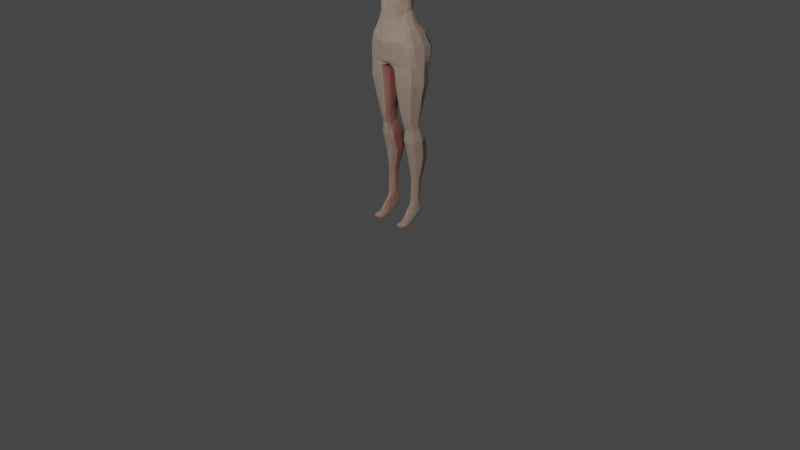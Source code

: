 # Source: Female_Charakter.blend  (saved by Blender 3.1.7; exported with 4.5.12 LTS)
import bpy
from mathutils import Matrix  # noqa: F401  (used for matrix-valued properties, if any)

bpy.ops.wm.read_factory_settings(use_empty=True)
scene = bpy.context.scene
scene.name = 'Scene'

# ---- collections
col_collection = bpy.data.collections.new('Collection'); scene.collection.children.link(col_collection)

# ---- materials (node trees are filled in below, after node groups)
mat_material = bpy.data.materials.new('Material')
mat_material.alpha_threshold = 0.0
mat_material.use_transparent_shadow = False
mat_material.line_color = (0.0, 0.0, 0.0, 1.0)

# ---- material node trees
mat_material.use_nodes = True; mat_material.node_tree.nodes.clear()
_N = mat_material.node_tree.nodes; _L = mat_material.node_tree.links
n0 = _N.new('ShaderNodeOutputMaterial'); n0.name = 'Material Output'; n0.location = (300, 300)
n1 = _N.new('ShaderNodeBsdfPrincipled'); n1.name = 'Principled BSDF'; n1.location = (10, 300)
n1.distribution = 'GGX'
n1.subsurface_method = 'RANDOM_WALK_SKIN'
n1.inputs[2].default_value = 0.6682
n1.inputs[3].default_value = 1.45
n1.inputs[8].default_value = 1.0
n1.inputs[10].default_value = 0.03182
n1.inputs[27].default_value = (0.0, 0.0, 0.0, 1.0)
n1.inputs[28].default_value = 1.0
n2 = _N.new('ShaderNodeAmbientOcclusion'); n2.name = 'Ambient Occlusion'; n2.location = (-902, 56)
n2.samples = 128
n2.inputs[1].default_value = 35.9
n3 = _N.new('ShaderNodeLayerWeight'); n3.name = 'Layer Weight'; n3.location = (-922, 275)
n3.inputs[0].default_value = 0.07
n4 = _N.new('ShaderNodeValToRGB'); n4.name = 'ColorRamp'; n4.location = (-594, 270)
while len(n4.color_ramp.elements) > 1: n4.color_ramp.elements.remove(n4.color_ramp.elements[-1])
n4.color_ramp.elements[0].position = 0.0; n4.color_ramp.elements[0].color = (1.0, 1.0, 1.0, 1.0)
_e = n4.color_ramp.elements.new(0.6409); _e.color = (0.0, 0.0, 0.0, 1.0)
n5 = _N.new('ShaderNodeValToRGB'); n5.name = 'ColorRamp.001'; n5.location = (-639, 11)
while len(n5.color_ramp.elements) > 1: n5.color_ramp.elements.remove(n5.color_ramp.elements[-1])
n5.color_ramp.elements[0].position = 0.5273; n5.color_ramp.elements[0].color = (0.0, 0.0, 0.0, 1.0)
_e = n5.color_ramp.elements.new(1.0); _e.color = (1.0, 1.0, 1.0, 1.0)
n6 = _N.new('ShaderNodeMix'); n6.name = 'Mix.001'; n6.location = (-328, -45)
n6.data_type = 'RGBA'
n6.inputs[6].default_value = (0.2036, 0.03043, 0.02615, 1.0)
n6.inputs[7].default_value = (0.3072, 0.2474, 0.1991, 1.0)
n7 = _N.new('ShaderNodeMix'); n7.name = 'Mix'; n7.location = (-172, 190)
n7.data_type = 'RGBA'
n7.inputs[6].default_value = (0.8023, 0.6416, 0.5125, 1.0)
n8 = _N.new('ShaderNodeMix'); n8.name = 'Mix.002'; n8.location = (-160, 180)
n8.data_type = 'RGBA'
n8.inputs[0].default_value = 0.03182
n8.inputs[7].default_value = (0.8081, 0.2927, 0.2927, 1.0)
_L.new(n1.outputs[0], n0.inputs[0])
_L.new(n4.outputs[0], n7.inputs[0])
_L.new(n6.outputs[2], n7.inputs[7])
_L.new(n2.outputs[0], n5.inputs[0])
_L.new(n3.outputs[1], n4.inputs[0])
_L.new(n5.outputs[0], n6.inputs[0])
_L.new(n7.outputs[2], n8.inputs[6])
_L.new(n8.outputs[2], n1.inputs[0])
n0.is_active_output = True

# ---- world
world_world = bpy.data.worlds.new('World'); scene.world = world_world
world_world.use_nodes = True; world_world.node_tree.nodes.clear()
_N = world_world.node_tree.nodes; _L = world_world.node_tree.links
n0 = _N.new('ShaderNodeOutputWorld'); n0.name = 'World Output'; n0.location = (300, 300)
n1 = _N.new('ShaderNodeBackground'); n1.name = 'Background'; n1.location = (10, 300)
n1.inputs[0].default_value = (0.05088, 0.05088, 0.05088, 1.0)
_L.new(n1.outputs[0], n0.inputs[0])
n0.is_active_output = True
world_world.color = (0.05088, 0.05088, 0.05088)
world_world.use_sun_shadow = False
world_world.sun_shadow_jitter_overblur = 0.0

# ---- cameras
cam_camera = bpy.data.cameras.new('Camera')
cam_camera.clip_end = 100.0
cam_camera.ortho_scale = 7.314

# ---- lights
light_light = bpy.data.lights.new('Light', 'POINT')
light_light.transmission_factor = 0.0
light_light.energy = 1000.0
light_light.shadow_soft_size = 0.1
light_light.shadow_maximum_resolution = 0.006
light_light.use_absolute_resolution = True

# ---- meshes
me_cube = bpy.data.meshes.new('Cube')
me_cube.from_pydata([(-0.1538, 0.1837, 1.116), (-0.239, 0.1042, 0.3296), (-0.1617, 0.01765, 1.15), (-0.2405, -0.08012, 0.3112), (0.0, 0.183, 0.3055), (0.0, -0.01379, 1.098), (0.0, -0.208, 0.2393), (0.0, 0.2182, 1.137), (-0.1627, -0.06012, 0.528), (-0.2227, -0.002766, 0.8225), (-0.2349, 0.003557, 0.8962), (-0.2185, 0.1909, 0.9252), (-0.1964, 0.1398, 0.772), (-0.1592, 0.0212, 0.556), (0.0, 0.2966, 0.9837), (0.0, 0.2255, 0.794), (0.0, 0.1093, 0.5524), (0.0, -0.1536, 0.8945), (0.0, -0.1549, 0.8091), (0.0, -0.1813, 0.4728), (-0.2233, 0.004941, 0.9949), (-0.2189, 0.2205, 1.006), (0.0, 0.2708, 1.061), (0.0, -0.09163, 0.9987), (-0.2364, 0.002387, 0.8702), (-0.2067, 0.1864, 0.8499), (0.0, 0.2792, 0.9133), (0.0, -0.1551, 0.835), (-0.1927, -0.05054, 0.6819), (-0.1937, 0.07003, 0.7164), (0.0, 0.1738, 0.7086), (0.0, -0.1828, 0.6854), (-0.2862, 0.1326, 0.2117), (-0.2774, -0.07903, 0.2273), (0.0, 0.2132, 0.223), (0.0, -0.1792, 0.1155), (-0.3023, 0.1222, 0.1219), (-0.2863, -0.07402, 0.1284), (0.0, 0.2135, 0.1447), (0.0, -0.171, 0.06074), (-0.2986, 0.1144, 0.05941), (-0.2932, -0.06443, 0.04339), (0.0, 0.1522, 0.08319), (0.0, -0.1333, 0.03208), (-0.2977, 0.08598, 0.01088), (-0.2927, -0.05242, 0.004205), (-0.027, 0.1178, 0.04192), (-0.0464, -0.08511, -0.001334), (-0.2274, 0.05387, -0.5832), (-0.2159, 0.002304, -0.6243), (-0.1067, 0.07574, -0.592), (-0.1067, -0.0155, -0.6345), (-0.1943, 0.09056, -1.389), (-0.2032, 0.05156, -1.396), (-0.1208, 0.09465, -1.39), (-0.1197, 0.04232, -1.393), (-0.2851, -0.04805, -0.1488), (-0.2651, -0.03656, -0.2906), (-0.2204, -0.02034, -0.5226), (-0.09917, -0.03832, -0.525), (-0.0534, -0.06114, -0.2945), (-0.04688, -0.07601, -0.1519), (-0.2966, 0.08527, -0.1472), (-0.2766, 0.07143, -0.281), (-0.2566, 0.05976, -0.4283), (-0.09917, 0.08337, -0.4301), (-0.0534, 0.09677, -0.2834), (-0.04688, 0.1123, -0.1487), (-0.2334, 0.0173, -0.7457), (-0.2274, 0.0588, -0.936), (-0.2012, 0.05514, -1.17), (-0.1223, 0.04626, -1.163), (-0.0706, 0.04387, -0.9343), (-0.07506, -0.01056, -0.7507), (-0.2338, 0.1104, -0.7287), (-0.2257, 0.1338, -0.917), (-0.2019, 0.09658, -1.172), (-0.1269, 0.1056, -1.162), (-0.08169, 0.1428, -0.9008), (-0.08362, 0.1194, -0.7264), (-0.2877, 0.06386, 0.9955), (-0.272, 0.03593, 1.122), (-0.2562, 0.1721, 1.119), (-0.2902, 0.1883, 1.011), (-0.4238, 0.07827, 0.9933), (-0.4136, 0.05609, 1.095), (-0.414, 0.1644, 1.097), (-0.4239, 0.1728, 0.994), (-0.6862, 0.08349, 0.9908), (-0.6985, 0.06495, 1.076), (-0.6993, 0.1555, 1.077), (-0.6864, 0.1625, 0.9914), (-0.8703, 0.07716, 0.9811), (-0.8759, 0.05567, 1.08), (-0.8766, 0.1606, 1.082), (-0.8705, 0.1687, 0.9817), (-1.181, 0.09288, 1.004), (-1.185, 0.08423, 1.059), (-1.185, 0.1395, 1.06), (-1.181, 0.144, 1.004), (0.0, -0.03038, 1.261), (-0.08176, 0.0136, 1.293), (-0.07875, 0.07557, 1.289), (0.0, 0.1177, 1.263), (-0.0929, 0.1176, 1.212), (0.0, -0.01237, 1.181), (-0.09726, 0.0316, 1.203), (0.0, 0.1598, 1.194), (-0.093, -0.1063, 1.322), (-0.1183, -0.07903, 1.63), (-0.09776, 0.06849, 1.364), (-0.1153, 0.1459, 1.605), (-0.1091, -0.01218, 1.354), (-0.1436, -0.07687, 1.512), (-0.1294, 0.01332, 1.66), (-0.1252, 0.1258, 1.486), (0.0, 0.1077, 1.342), (0.0, 0.1968, 1.616), (0.0, -0.1525, 1.262), (0.0, -0.1384, 1.68), (-0.1681, 0.01211, 1.524), (0.0, 0.194, 1.467), (0.0, -0.1569, 1.495), (0.0, -0.06017, 1.292), (0.0, 0.03028, 1.724), (-0.1048, 0.0793, 1.37), (-0.1294, -0.02284, 1.366), (0.0, -0.04306, 1.287), (0.0, 0.1042, 1.337), (-0.1108, -0.1336, 1.422), (-0.1183, 0.1033, 1.432), (-0.1467, -0.01037, 1.439), (0.0, 0.1508, 1.401), (0.0, -0.2099, 1.399), (-0.1403, -0.1022, 1.551), (-0.1199, 0.1427, 1.513), (-0.1586, 0.01106, 1.566), (0.0, 0.2031, 1.509), (0.0, -0.1695, 1.544), (-0.2011, 0.04433, 0.4285), (0.0, 0.1157, 0.4155), (0.0, -0.1946, 0.3706), (-0.1977, -0.06526, 0.4147), (-0.06019, -0.03412, 1.308), (-0.1274, 0.1851, 0.3328), (-0.06885, -0.002789, 1.131), (-0.1479, -0.1702, 0.286), (-0.06879, 0.1925, 1.151), (-0.0871, 0.07738, 0.5757), (-0.08846, 0.197, 0.7785), (-0.1215, 0.2732, 0.9558), (-0.09003, -0.1405, 0.4963), (-0.113, -0.1132, 0.7574), (-0.1234, -0.18, 0.8827), (-0.1116, 0.258, 1.056), (-0.1175, -0.06965, 1.014), (-0.1237, -0.1801, 0.8192), (-0.09631, 0.2585, 0.8427), (-0.09598, -0.1432, 0.6748), (-0.09621, 0.1313, 0.7159), (-0.1442, 0.2267, 0.1766), (-0.1664, -0.155, 0.1851), (-0.1558, 0.2117, 0.0933), (-0.1524, -0.1467, 0.1013), (-0.1613, 0.1777, 0.04296), (-0.1618, -0.1359, 0.03293), (-0.1714, 0.1422, 0.003267), (-0.1678, -0.1376, 0.00576), (-0.1611, 0.08638, -0.5897), (-0.1545, -0.03881, -0.63), (-0.1563, 0.1157, -1.391), (-0.1641, 0.02348, -1.395), (-0.1671, 0.139, -0.1501), (-0.1585, 0.1163, -0.2844), (-0.1749, 0.09685, -0.4313), (-0.1629, -0.129, -0.1466), (-0.1543, -0.1086, -0.2888), (-0.1524, -0.07586, -0.5223), (-0.1578, 0.154, -0.7275), (-0.1514, 0.1902, -0.9089), (-0.1649, 0.1326, -1.167), (-0.16, -0.04128, -0.7505), (-0.1536, 0.003487, -0.945), (-0.1671, 0.01945, -1.163), (-0.04657, 0.1442, 1.203), (-0.0518, 0.0007648, 1.192), (-0.1077, -0.1514, 0.3969), (-0.1113, 0.09478, 0.4399), (-0.07911, -0.1891, 0.2598), (-0.0344, 0.2053, 1.144), (-0.0436, 0.09456, 0.567), (-0.04042, 0.2103, 0.7812), (-0.02859, 0.2849, 0.9784), (-0.03884, 0.2644, 1.067), (-0.03964, 0.2699, 0.8908), (-0.04349, 0.1515, 0.7197), (-0.09542, -0.1671, 0.1551), (-0.07782, -0.1589, 0.0782), (-0.07776, -0.1431, 0.02813), (-0.08585, -0.1464, 0.000324), (-0.1295, -0.041, -0.6319), (-0.1419, 0.0253, -1.395), (-0.09127, -0.1308, -0.1511), (-0.09113, -0.109, -0.2935), (-0.1225, -0.07502, -0.5255), (-0.1115, -0.02933, -0.7546), (-0.1077, 0.01544, -0.9457), (-0.1441, 0.0314, -1.165), (-0.02329, 0.152, 1.198), (-0.05744, 0.1052, 0.4307), (-0.06331, 0.192, 0.309), (-0.03443, -0.008288, 1.115), (-0.0436, -0.1609, 0.4845), (-0.0309, -0.1418, 0.7907), (-0.01544, -0.1775, 0.8877), (-0.0447, -0.09005, 1.002), (-0.06103, -0.1869, 0.8431), (-0.04248, -0.1721, 0.6803), (-0.07172, 0.2329, 0.1928), (-0.07953, 0.2178, 0.1089), (-0.07957, 0.1839, 0.06053), (-0.0964, 0.1484, 0.01404), (-0.1296, 0.08988, -0.5909), (-0.1355, 0.1086, -1.394), (-0.09127, 0.1445, -0.1494), (-0.09113, 0.1211, -0.2839), (-0.1297, 0.101, -0.4307), (-0.1116, 0.1575, -0.7269), (-0.1061, 0.1832, -0.9082), (-0.1425, 0.1256, -1.168), (-0.02332, -0.006099, 1.186), (-0.05572, -0.173, 0.379), (-0.2058, 0.1487, 0.3388), (-0.1132, 0.004293, 1.153), (-0.1345, -0.08824, 0.5062), (-0.1963, -0.07123, 0.7775), (-0.187, -0.1411, 0.8822), (-0.1995, -0.04947, 0.9945), (-0.1757, -0.1493, 0.8339), (-0.1702, -0.08514, 0.6772), (-0.2389, 0.1922, 0.1964), (-0.2546, 0.1816, 0.111), (-0.2619, 0.1609, 0.0506), (-0.2615, 0.1243, 0.007562), (-0.1997, 0.08188, -0.5882), (-0.1817, 0.1073, -1.391), (-0.2635, 0.1319, -0.1509), (-0.2427, 0.11, -0.285), (-0.2276, 0.09148, -0.4321), (-0.2139, 0.1495, -0.7283), (-0.2056, 0.1857, -0.9141), (-0.1899, 0.1234, -1.17), (-0.07475, 0.01304, 1.197), (-0.172, -0.1021, 0.4006), (-0.2097, -0.1277, 0.2983), (-0.1131, 0.176, 1.16), (-0.1382, 0.04346, 0.5748), (-0.1674, 0.1604, 0.7724), (-0.184, 0.2263, 0.937), (-0.1833, 0.2428, 1.028), (-0.1686, 0.2169, 0.8405), (-0.1513, 0.0905, 0.7205), (-0.2362, -0.1265, 0.2121), (-0.2492, -0.1213, 0.126), (-0.2605, -0.1094, 0.04212), (-0.2663, -0.1028, 0.002262), (-0.1998, -0.02523, -0.6261), (-0.1894, 0.03379, -1.396), (-0.2636, -0.106, -0.1494), (-0.2429, -0.08728, -0.2913), (-0.1992, -0.05626, -0.5267), (-0.2135, -0.01982, -0.7523), (-0.2054, 0.02384, -0.9513), (-0.1897, 0.03965, -1.167), (-0.07656, 0.1342, 1.209), (-0.1734, 0.06568, 0.4366), (-0.2189, 0.1889, 0.9639), (0.0, 0.2837, 1.025), (0.0, -0.1246, 0.9636), (-0.231, 0.007365, 0.9291), (-0.1157, -0.1282, 0.9685), (-0.1165, 0.2656, 0.9995), (-0.06495, -0.153, 0.9217), (-0.02866, 0.2747, 1.024), (-0.193, 0.2206, 0.9761), (-0.1831, -0.1187, 0.9149), (-0.2681, 0.01883, 0.3164), (-0.1376, 0.08731, 1.17), (-0.3133, 0.02942, 0.1379), (-0.1729, -0.01947, 0.5555), (-0.2285, 0.0563, 0.7973), (-0.2478, 0.1015, 0.91), (-0.2468, 0.1134, 0.959), (-0.2439, 0.0971, 0.873), (-0.2041, -0.0138, 0.7081), (-0.3005, 0.03167, 0.2246), (-0.32, 0.02091, 0.07433), (0.0, -0.003784, 0.02456), (-0.3222, 0.01703, 0.03411), (-0.01417, -0.008458, 0.02884), (-0.2296, 0.02953, -0.6058), (-0.09162, 0.02275, -0.6132), (-0.2048, 0.06806, -1.391), (-0.1126, 0.07053, -1.392), (-0.01575, 0.003114, -0.1502), (-0.02405, 0.002579, -0.2889), (-0.08201, 0.01098, -0.4775), (-0.3187, 0.01486, -0.1501), (-0.2933, 0.01304, -0.288), (-0.2496, 0.01905, -0.4798), (-0.06222, 0.06237, -0.7409), (-0.05976, 0.1029, -0.9219), (-0.1175, 0.08207, -1.163), (-0.2533, 0.06916, -0.7404), (-0.2445, 0.09193, -0.9279), (-0.2092, 0.07453, -1.171), (-0.2563, 0.09951, 1.165), (-0.2838, 0.1181, 0.9753), (-0.4138, 0.1088, 1.127), (-0.4238, 0.1275, 0.9706), (-0.6989, 0.1087, 1.098), (-0.6863, 0.1244, 0.9664), (-0.8763, 0.1063, 1.104), (-0.8704, 0.1244, 0.9532), (-1.186, 0.1079, 1.069), (-1.178, 0.1189, 0.9919), (-0.09321, 0.07068, 1.206), (-0.2173, -0.01553, 0.4259), (-0.1852, -0.01617, -1.625), (-0.2066, -0.07826, -1.598), (-0.2083, -0.048, -1.611), (-0.2506, 0.1027, 0.9458), (-0.2022, 0.009857, 1.071), (-0.1864, 0.2146, 1.075), (0.0, 0.2445, 1.097), (0.0, -0.05208, 1.049), (-0.2791, 0.03439, 1.063), (-0.275, 0.1988, 1.071), (-0.4187, 0.05704, 1.045), (-0.419, 0.1794, 1.047), (-0.6923, 0.06554, 1.028), (-0.6928, 0.1679, 1.03), (-0.8731, 0.05612, 1.025), (-0.8736, 0.1748, 1.027), (-1.183, 0.08071, 1.034), (-1.183, 0.147, 1.026), (-0.09018, 0.2253, 1.097), (-0.0917, -0.03473, 1.075), (-0.03649, -0.04917, 1.059), (-0.04509, 0.2349, 1.103), (-0.1466, 0.2094, 1.089), (-0.1583, -0.02259, 1.074), (-1.375, 0.09257, 1.023), (-0.02705, 0.1034, 1.345), (-0.05255, 0.09863, 1.355), (-0.07789, 0.08879, 1.365), (-0.086, 0.1615, 1.608), (-0.05858, 0.1799, 1.61), (-0.03029, 0.1885, 1.613), (-0.07617, -0.1195, 1.301), (-0.04955, -0.1348, 1.282), (-0.02843, -0.1431, 1.267), (-0.03413, -0.1314, 1.675), (-0.0669, -0.1234, 1.666), (-0.09528, -0.1073, 1.655), (-0.09325, 0.1464, 1.481), (-0.06395, 0.1675, 1.477), (-0.03309, 0.1807, 1.472), (-0.1134, -0.1223, 1.5), (-0.07231, -0.1427, 1.509), (-0.009971, -0.1479, 1.492), (-0.09723, -0.04675, 1.341), (-0.066, -0.05169, 1.318), (-0.0386, -0.05593, 1.302), (-0.0995, 0.01756, 1.686), (-0.07417, 0.0218, 1.704), (-0.03967, 0.02604, 1.72), (-0.02537, 0.0997, 1.337), (-0.04936, 0.09504, 1.346), (-0.07314, 0.08637, 1.356), (-0.02262, -0.1991, 1.406), (-0.05613, -0.1881, 1.416), (-0.08505, -0.1668, 1.417), (-0.0855, 0.1173, 1.423), (-0.05818, 0.1332, 1.416), (-0.03013, 0.1421, 1.408), (-0.03564, -0.1605, 1.544), (-0.06996, -0.1508, 1.544), (-0.1031, -0.1338, 1.544), (-0.08962, 0.1612, 1.512), (-0.06128, 0.1815, 1.511), (-0.03172, 0.1923, 1.51), (-0.02952, -0.02135, 1.272), (-0.05651, -0.01283, 1.282), (-0.03583, -0.03836, 1.295), (-0.06851, -0.000887, 1.287), (-0.09141, -0.0291, 1.33), (-0.1098, 0.02878, 1.363), (-0.1311, 0.1078, 1.643), (-0.1497, 0.07655, 1.504), (0.0, 0.133, 1.691), (-0.1019, 0.02897, 1.356), (-0.1336, 0.05266, 1.435), (-0.1495, 0.08549, 1.542), (-0.03617, 0.1267, 1.692), (-0.0703, 0.1204, 1.68), (-0.1001, 0.1141, 1.665), (-0.07959, 0.04477, 1.29), (-0.1059, -0.073, 1.334), (-0.1288, -0.0528, 1.664), (-0.1583, -0.0452, 1.517), (0.0, -0.1015, 1.277), (0.0, -0.05957, 1.715), (-0.1376, -0.08853, 1.429), (-0.1557, -0.06031, 1.557), (-0.03695, -0.05825, 1.714), (-0.07252, -0.05611, 1.702), (-0.1002, -0.05403, 1.688), (-0.08588, -0.07831, 1.319), (-0.05662, -0.08769, 1.3), (-0.03055, -0.09521, 1.286), (-0.06973, 0.09035, 1.286), (-0.04171, 0.1015, 1.276), (-0.01714, 0.1111, 1.268), (-0.01716, -0.1615, 0.8243), (-0.1159, -0.1465, 0.7729), (-0.05488, -0.1806, 0.8871), (-0.01804, -0.1285, 0.9571), (-0.2055, -0.1018, 0.7962), (-0.2097, -0.07145, 0.9495), (-0.2154, -0.1068, 0.879), (-0.1219, -0.1453, 0.9275), (-0.1681, 0.02816, 0.6485), (0.0, 0.1293, 0.6431), (0.0, -0.1912, 0.5627), (-0.1699, -0.05532, 0.6051), (-0.0912, 0.09404, 0.6508), (-0.09262, -0.1418, 0.5901), (-0.04853, -0.1665, 0.5787), (-0.04308, 0.1129, 0.6475), (-0.1426, 0.05204, 0.6466), (-0.1446, -0.08669, 0.6013), (-0.1807, -0.01619, 0.6298), (-1.357, 0.04002, 1.027), (-1.353, 0.04773, 1.049), (-1.291, 0.1228, 1.056), (-1.339, 0.2032, 1.048), (-1.338, 0.2078, 1.036), (-1.338, 0.2021, 1.022), (-1.308, 0.1083, 1.008), (-1.36, 0.04702, 1.006), (-1.375, 0.09274, 1.045), (-1.371, 0.1422, 1.05), (-1.36, 0.1771, 1.043), (-1.363, 0.1776, 1.026), (-1.363, 0.1769, 1.013), (-1.37, 0.1415, 1.012), (-1.373, 0.09228, 1.013), (-1.371, 0.1421, 1.025), (-1.248, 0.1115, 1.062), (-1.267, 0.1804, 1.056), (-1.262, 0.1841, 1.001), (-1.223, 0.1148, 0.9928), (-1.346, 0.03941, 1.012), (-1.351, 0.03682, 1.029), (-1.261, 0.1887, 1.034), (-1.344, 0.03939, 1.053), (-1.421, 0.04441, 1.036), (-1.422, 0.05192, 1.048), (-1.416, 0.0525, 1.024), (-1.428, 0.08847, 1.023), (-1.43, 0.09188, 1.033), (-1.427, 0.08684, 1.044), (-1.477, 0.04751, 1.036), (-1.478, 0.05379, 1.047), (-1.474, 0.05192, 1.02), (-1.478, 0.08239, 1.018), (-1.479, 0.0856, 1.033), (-1.477, 0.08086, 1.043), (-1.537, 0.05444, 1.035), (-1.527, 0.05717, 1.044), (-1.529, 0.05374, 1.027), (-1.529, 0.07539, 1.026), (-1.537, 0.07608, 1.034), (-1.526, 0.07216, 1.041), (-1.438, 0.09812, 1.028), (-1.438, 0.1066, 1.044), (-1.44, 0.1328, 1.048), (-1.437, 0.1035, 1.024), (-1.439, 0.1321, 1.023), (-1.439, 0.1393, 1.03), (-1.507, 0.1114, 1.028), (-1.506, 0.1185, 1.043), (-1.509, 0.1413, 1.047), (-1.508, 0.1161, 1.019), (-1.507, 0.1416, 1.018), (-1.507, 0.146, 1.03), (-1.548, 0.1261, 1.028), (-1.539, 0.1266, 1.04), (-1.54, 0.1402, 1.04), (-1.539, 0.1236, 1.022), (-1.54, 0.143, 1.021), (-1.549, 0.1408, 1.028), (-1.464, 0.1793, 1.044), (-1.466, 0.1592, 1.049), (-1.465, 0.1791, 1.018), (-1.467, 0.1589, 1.017), (-1.466, 0.1848, 1.029), (-1.467, 0.1536, 1.028), (-1.422, 0.1437, 1.028), (-1.419, 0.1488, 1.021), (-1.414, 0.1718, 1.023), (-1.414, 0.1792, 1.029), (-1.414, 0.1747, 1.046), (-1.421, 0.151, 1.053), (-1.376, 0.219, 1.038), (-1.377, 0.2136, 1.033), (-1.387, 0.1939, 1.027), (-1.377, 0.2133, 1.049), (-1.391, 0.1908, 1.031), (-1.387, 0.1955, 1.045), (-1.407, 0.228, 1.038), (-1.407, 0.2221, 1.029), (-1.413, 0.2063, 1.023), (-1.408, 0.224, 1.047), (-1.416, 0.2029, 1.032), (-1.414, 0.207, 1.043), (-1.441, 0.2354, 1.034), (-1.433, 0.2285, 1.029), (-1.437, 0.2162, 1.023), (-1.435, 0.2295, 1.046), (-1.449, 0.2159, 1.025), (-1.439, 0.2169, 1.043), (-1.273, 0.01674, 1.027), (-1.278, 0.02029, 1.046), (-1.271, 0.02563, 1.006), (-1.346, 0.02831, 1.009), (-1.356, 0.02919, 1.028), (-1.356, 0.02321, 1.04), (-1.348, -0.0193, 1.022), (-1.352, -0.0155, 1.041), (-1.348, -0.009386, 1.001), (-1.377, 0.01273, 1.004), (-1.383, 0.01457, 1.023), (-1.381, 0.00868, 1.035), (-1.418, -0.04165, 1.02), (-1.413, -0.03556, 1.034), (-1.413, -0.03795, 1.01), (-1.409, -0.01341, 1.009), (-1.413, -0.01074, 1.02), (-1.408, -0.01416, 1.033), (-1.511, 0.1656, 1.021), (-1.509, 0.1815, 1.021), (-1.52, 0.1694, 1.028), (-1.508, 0.1673, 1.04), (-1.507, 0.1803, 1.039), (-1.519, 0.1833, 1.028), (-0.2069, 0.1087, -1.488), (-0.2052, 0.06239, -1.483), (-0.1837, 0.155, -1.495), (-0.195, 0.1431, -1.494), (-0.1439, -0.01796, -1.466), (-0.1217, 0.02621, -1.48), (-0.1081, 0.1107, -1.489), (-0.1375, 0.1553, -1.498), (-0.1583, 0.163, -1.497), (-0.1914, 0.01462, -1.479), (-0.1661, -0.01984, -1.465), (-0.1929, 0.0957, -1.539), (-0.1137, 0.1512, -1.488), (-0.1668, -0.04977, -1.505), (-0.1446, -0.04792, -1.505), (-0.2001, -0.02067, -1.621), (-0.1453, -0.1003, -1.584), (-0.121, -0.08396, -1.595), (-0.1096, -0.04627, -1.613), (-0.1339, -0.01594, -1.632), (-0.1597, -0.008668, -1.628), (-0.1928, -0.09338, -1.589), (-0.1675, -0.1022, -1.584), (-0.1824, -0.1545, -1.627), (-0.112, -0.0007481, -1.614), (-0.1966, -0.1655, -1.61), (-0.1977, -0.1601, -1.618), (-0.1844, 0.1174, -1.54), (-0.1921, -0.01938, -1.518), (-0.2059, 0.01229, -1.528), (-0.159, 0.1252, -1.544), (-0.1382, 0.1175, -1.543), (-0.1126, 0.1021, -1.54), (-0.1088, 0.05266, -1.538), (-0.1224, -0.01057, -1.519), (-0.2076, 0.0508, -1.536), (-0.2098, -0.1098, -1.617), (-0.2081, -0.1182, -1.604), (-0.1862, -0.1011, -1.631), (-0.1989, -0.09834, -1.626), (-0.1455, -0.1228, -1.592), (-0.1228, -0.1186, -1.599), (-0.1091, -0.1096, -1.618), (-0.1389, -0.102, -1.633), (-0.1602, -0.09925, -1.635), (-0.194, -0.1215, -1.596), (-0.1681, -0.1234, -1.591), (-0.1153, -0.09391, -1.632), (-0.1949, -0.1465, -1.628), (-0.1562, -0.1684, -1.602), (-0.1416, -0.1657, -1.607), (-0.137, -0.16, -1.619), (-0.152, -0.1551, -1.628), (-0.1657, -0.1533, -1.63), (-0.1875, -0.1676, -1.605), (-0.1708, -0.1688, -1.602), (-0.168, -0.1598, -1.62), (-0.1306, -0.1495, -1.629), (-0.1523, -0.1599, -1.62), (-0.1866, -0.1597, -1.621), (-0.1449, -0.07132, -1.546), (-0.1848, 0.03887, -1.576), (-0.2063, -0.03299, -1.563), (-0.136, 0.03904, -1.581), (-0.1092, 0.003191, -1.575), (-0.1671, -0.07316, -1.546), (-0.1965, 0.02575, -1.574), (-0.1925, -0.05638, -1.554), (-0.1593, 0.04648, -1.58), (-0.1123, 0.03892, -1.571), (-0.1217, -0.04727, -1.557), (-0.2079, 0.0014, -1.573), (-0.1664, -0.03518, -1.485), (-0.194, 0.1299, -1.52), (-0.1918, -0.002376, -1.499), (-0.1586, 0.1545, -1.524), (-0.1131, 0.1371, -1.518), (-0.122, 0.007816, -1.5), (-0.2072, 0.07976, -1.512), (-0.1442, -0.03331, -1.486), (-0.1841, 0.1467, -1.521), (-0.2056, 0.03734, -1.506), (-0.1378, 0.1469, -1.524), (-0.1085, 0.08167, -1.514), (-0.1429, 0.00797, -1.433), (-0.2042, 0.05697, -1.44), (-0.1947, 0.1243, -1.437), (-0.1104, 0.09061, -1.441), (-0.1827, 0.1386, -1.438), (-0.1573, 0.1468, -1.439), (-0.1651, 0.006115, -1.434), (-0.1904, 0.02421, -1.437), (-0.1365, 0.1394, -1.441), (-0.1173, 0.1304, -1.434), (-0.1207, 0.03426, -1.436), (-0.2058, 0.08839, -1.439), (-0.0141, -0.15, 1.485), (-0.1113, -0.1218, 1.495), (-0.08334, -0.1478, 1.482), (-0.03798, -0.1486, 1.484), (-0.03645, -0.1467, 1.491), (-0.004188, -0.1565, 1.49), (0.0, -0.1613, 1.491), (0.0, -0.2168, 1.412), (-0.01542, -0.206, 1.419), (-0.008321, -0.1533, 1.484), (-0.5569, 0.07804, 0.9883), (-0.5571, 0.1715, 0.9889), (-0.5583, 0.1632, 1.091), (-0.5576, 0.05611, 1.089), (-0.558, 0.1081, 1.118), (-0.557, 0.1266, 0.963), (-0.5573, 0.05694, 1.036), (-0.5577, 0.178, 1.038), (-1.026, 0.154, 0.9952), (-1.031, 0.1481, 1.069), (-1.03, 0.07243, 1.067), (-1.026, 0.08672, 0.9947), (-1.031, 0.1076, 1.084), (-1.025, 0.1213, 0.9758), (-1.028, 0.07107, 1.029), (-1.028, 0.1583, 1.027), (-1.351, 0.1895, 1.018), (-1.339, 0.1249, 1.01), (-1.367, 0.06965, 1.01), (-1.35, 0.1902, 1.046), (-1.331, 0.1325, 1.053), (-1.364, 0.07023, 1.047), (-1.422, 0.07049, 1.023), (-1.424, 0.06938, 1.046), (-1.476, 0.06716, 1.019), (-1.477, 0.06733, 1.045), (-1.537, 0.06457, 1.026), (-1.545, 0.06526, 1.035), (-1.535, 0.06466, 1.043), (-1.382, 0.2038, 1.03), (-1.382, 0.2044, 1.047), (-1.41, 0.2142, 1.026), (-1.411, 0.2155, 1.045), (-1.443, 0.225, 1.026), (-1.445, 0.2259, 1.045), (-1.453, 0.2283, 1.03), (-1.404, 0.1367, 1.017), (-1.405, 0.1405, 1.028), (-1.405, 0.1374, 1.049), (-1.406, 0.09979, 1.045), (-1.406, 0.09557, 1.025), (-1.405, 0.09805, 1.019), (-1.396, 0.1466, 1.051), (-1.389, 0.1784, 1.028), (-1.395, 0.1451, 1.016), (-1.387, 0.1759, 1.045), (-1.396, 0.1429, 1.027), (-1.388, 0.1743, 1.018), (-1.439, 0.1761, 1.02), (-1.439, 0.1777, 1.045), (-1.443, 0.1545, 1.019), (-1.444, 0.1493, 1.028), (-1.44, 0.1826, 1.029), (-1.443, 0.1558, 1.051), (-1.469, 0.1038, 1.028), (-1.469, 0.1089, 1.021), (-1.469, 0.1364, 1.02), (-1.468, 0.1117, 1.044), (-1.469, 0.1422, 1.03), (-1.47, 0.1366, 1.048), (-1.217, 0.1097, 1.066), (-1.221, 0.1647, 1.003), (-1.221, 0.1684, 1.03), (-1.225, 0.1611, 1.058), (-1.201, 0.1169, 0.9923), (-1.264, 0.06614, 1.008), (-1.265, 0.06181, 1.056), (-1.309, 0.02697, 1.007), (-1.317, 0.02175, 1.043), (-1.362, 0.001673, 1.002), (-1.366, -0.00341, 1.038), (-1.416, -0.02568, 1.01), (-1.421, -0.02619, 1.02), (-1.415, -0.02486, 1.034), (-0.1117, 0.09265, 1.405), (-0.1023, -0.1206, 1.374), (-0.1385, -0.0163, 1.404), (0.0, 0.1303, 1.366), (0.0, -0.1823, 1.347), (-0.08188, 0.1038, 1.395), (-0.05551, 0.1168, 1.387), (-0.02867, 0.1237, 1.378), (-0.02538, -0.1719, 1.348), (-0.04727, -0.1622, 1.347), (-0.08083, -0.1443, 1.362), (-0.1223, 0.04131, 1.401), (-0.1225, -0.08116, 1.384), (-0.02304, -0.1814, 1.36), (-0.02569, -0.1677, 1.334), (0.0, -0.1782, 1.332), (0.0, -0.1935, 1.358), (-0.04721, -0.1675, 1.349), (-0.04768, -0.1618, 1.345)], [], [(106, 252, 395, 101), (351, 233, 2, 332), (332, 2, 81, 336), (349, 189, 7, 334), (210, 4, 34, 218), (209, 190, 16, 140), (195, 191, 15, 30), (194, 192, 14, 26), (327, 289, 13, 139), (294, 290, 12, 29), (293, 291, 11, 25), (253, 234, 8, 142), (239, 235, 9, 28), (428, 430, 10, 24), (283, 193, 22, 277), (331, 292, 21, 276), (429, 237, 20, 279), (235, 428, 24, 9), (290, 293, 25, 12), (191, 194, 26, 15), (441, 239, 28, 435), (442, 294, 29, 432), (439, 195, 30, 433), (262, 33, 37, 263), (254, 3, 33, 262), (286, 1, 32, 295), (263, 37, 41, 264), (295, 32, 36, 288), (218, 34, 38, 219), (264, 41, 45, 265), (288, 36, 40, 296), (219, 38, 42, 220), (270, 58, 49, 266), (296, 40, 44, 298), (297, 43, 47, 299), (220, 42, 46, 221), (273, 70, 53, 267), (309, 64, 48, 300), (306, 59, 51, 301), (226, 65, 50, 222), (651, 641, 561, 562), (315, 76, 52, 302), (312, 71, 55, 303), (229, 77, 54, 223), (221, 46, 67, 224), (224, 67, 66, 225), (225, 66, 65, 226), (299, 47, 61, 304), (304, 61, 60, 305), (305, 60, 59, 306), (298, 44, 62, 307), (307, 62, 63, 308), (308, 63, 64, 309), (265, 45, 56, 268), (268, 56, 57, 269), (269, 57, 58, 270), (222, 50, 79, 227), (227, 79, 78, 228), (228, 78, 77, 229), (301, 51, 73, 310), (310, 73, 72, 311), (311, 72, 71, 312), (300, 48, 74, 313), (313, 74, 75, 314), (314, 75, 76, 315), (266, 49, 68, 271), (271, 68, 69, 272), (272, 69, 70, 273), (337, 83, 87, 339), (287, 0, 82, 316), (292, 20, 80, 317), (333, 21, 83, 337), (668, 663, 88, 321), (336, 81, 85, 338), (317, 80, 84, 319), (316, 82, 86, 318), (320, 90, 94, 322), (667, 665, 90, 320), (670, 664, 91, 341), (669, 666, 89, 340), (678, 671, 99, 345), (341, 91, 95, 343), (340, 89, 93, 342), (321, 88, 92, 323), (463, 464, 443, 450), (677, 673, 97, 344), (676, 674, 96, 325), (675, 672, 98, 324), (103, 423, 422, 421, 102, 407, 101, 395, 393, 392, 100), (107, 208, 423, 103), (104, 326, 407, 102), (287, 2, 106, 326), (255, 0, 104, 274), (211, 5, 105, 230), (413, 410, 120, 131), (414, 409, 114, 136), (403, 398, 111, 135), (402, 399, 115, 130), (385, 367, 121, 132), (391, 358, 117, 137), (388, 364, 109, 134), (382, 654, 368, 113, 129), (420, 411, 118, 361), (406, 398, 114, 374), (417, 409, 109, 364), (401, 112, 126, 397), (379, 110, 125, 355), (112, 396, 371, 126), (110, 379, 421, 102), (112, 401, 407, 101), (127, 394, 392, 100), (747, 382, 129, 738), (744, 385, 132, 740), (748, 402, 130, 737), (749, 413, 131, 739), (368, 388, 134, 113), (367, 391, 137, 121), (399, 403, 135, 115), (410, 414, 136, 120), (254, 253, 142, 3), (286, 327, 139, 1), (210, 209, 140, 4), (232, 275, 187, 144), (188, 231, 186, 146), (233, 145, 185, 252), (189, 147, 184, 208), (206, 182, 183, 207), (205, 181, 182, 206), (200, 169, 181, 205), (250, 179, 180, 251), (249, 178, 179, 250), (244, 168, 178, 249), (203, 176, 177, 204), (202, 175, 176, 203), (199, 167, 175, 202), (247, 173, 174, 248), (246, 172, 173, 247), (243, 166, 172, 246), (251, 180, 170, 245), (641, 647, 567, 561), (248, 174, 168, 244), (207, 183, 171, 201), (242, 164, 166, 243), (204, 177, 169, 200), (241, 162, 164, 242), (198, 165, 167, 199), (240, 160, 162, 241), (197, 163, 165, 198), (188, 146, 161, 196), (196, 161, 163, 197), (440, 261, 159, 436), (438, 217, 158, 437), (257, 260, 157, 149), (213, 424, 425, 152), (427, 215, 155, 280), (284, 259, 154, 281), (216, 426, 153, 156), (217, 213, 152, 158), (231, 212, 151, 186), (260, 258, 150, 157), (261, 257, 149, 159), (275, 256, 148, 187), (232, 144, 160, 240), (350, 255, 147, 346), (348, 211, 145, 347), (335, 5, 211, 348), (141, 19, 212, 231), (31, 18, 213, 217), (27, 17, 214, 424), (278, 23, 215, 427), (18, 27, 424, 213), (434, 31, 217, 438), (35, 196, 197, 39), (6, 188, 196, 35), (39, 197, 198, 43), (43, 198, 199, 47), (59, 204, 200, 51), (71, 207, 201, 55), (47, 199, 202, 61), (61, 202, 203, 60), (60, 203, 204, 59), (51, 200, 205, 73), (73, 205, 206, 72), (72, 206, 207, 71), (7, 189, 208, 107), (6, 141, 231, 188), (144, 187, 209, 210), (145, 211, 230, 185), (179, 228, 229, 180), (178, 227, 228, 179), (168, 222, 227, 178), (173, 225, 226, 174), (172, 224, 225, 173), (166, 221, 224, 172), (180, 229, 223, 170), (648, 642, 558, 566), (174, 226, 222, 168), (164, 220, 221, 166), (162, 219, 220, 164), (160, 218, 219, 162), (436, 159, 195, 439), (149, 157, 194, 191), (281, 154, 193, 283), (157, 150, 192, 194), (159, 149, 191, 195), (187, 148, 190, 209), (144, 210, 218, 160), (346, 147, 189, 349), (333, 0, 255, 350), (1, 232, 240, 32), (139, 13, 256, 275), (29, 12, 257, 261), (25, 11, 258, 260), (276, 21, 259, 284), (12, 25, 260, 257), (432, 29, 261, 440), (32, 240, 241, 36), (36, 241, 242, 40), (40, 242, 243, 44), (64, 248, 244, 48), (643, 645, 559, 560), (76, 251, 245, 52), (44, 243, 246, 62), (62, 246, 247, 63), (63, 247, 248, 64), (48, 244, 249, 74), (74, 249, 250, 75), (75, 250, 251, 76), (2, 233, 252, 106), (1, 139, 275, 232), (146, 186, 253, 254), (147, 255, 274, 184), (182, 272, 273, 183), (181, 271, 272, 182), (169, 266, 271, 181), (176, 269, 270, 177), (175, 268, 269, 176), (167, 265, 268, 175), (183, 273, 267, 171), (177, 270, 266, 169), (165, 264, 265, 167), (163, 263, 264, 165), (146, 254, 262, 161), (161, 262, 263, 163), (437, 158, 239, 441), (152, 425, 428, 235), (280, 155, 237, 429), (156, 153, 236, 238), (158, 152, 235, 239), (186, 151, 234, 253), (347, 145, 233, 351), (153, 431, 285, 236), (11, 276, 284, 258), (150, 281, 283, 192), (17, 278, 427, 214), (258, 284, 281, 150), (426, 282, 431, 153), (430, 429, 279, 10), (291, 331, 276, 11), (192, 283, 277, 14), (10, 279, 331, 291), (650, 644, 563, 569), (645, 646, 565, 559), (647, 648, 566, 567), (3, 142, 327, 286), (0, 287, 326, 104), (673, 675, 324, 97), (671, 676, 325, 99), (462, 463, 450, 449), (91, 321, 323, 95), (666, 667, 320, 89), (89, 320, 322, 93), (81, 316, 318, 85), (83, 317, 319, 87), (664, 668, 321, 91), (21, 292, 317, 83), (2, 287, 316, 81), (69, 314, 315, 70), (68, 313, 314, 69), (49, 300, 313, 68), (78, 311, 312, 77), (79, 310, 311, 78), (50, 301, 310, 79), (57, 308, 309, 58), (56, 307, 308, 57), (45, 298, 307, 56), (66, 305, 306, 65), (67, 304, 305, 66), (46, 299, 304, 67), (77, 312, 303, 54), (70, 315, 302, 53), (649, 650, 569, 564), (65, 306, 301, 50), (58, 309, 300, 49), (42, 297, 299, 46), (41, 296, 298, 45), (37, 288, 296, 41), (33, 295, 288, 37), (3, 286, 295, 33), (435, 28, 294, 442), (9, 24, 293, 290), (279, 20, 292, 331), (24, 10, 291, 293), (28, 9, 290, 294), (142, 8, 289, 327), (459, 460, 446, 445), (155, 347, 351, 237), (21, 333, 350, 259), (154, 346, 349, 193), (23, 335, 348, 215), (215, 348, 347, 155), (259, 350, 346, 154), (674, 677, 344, 96), (461, 462, 449, 448), (88, 340, 342, 92), (90, 341, 343, 94), (672, 678, 345, 98), (663, 669, 340, 88), (665, 670, 341, 90), (80, 336, 338, 84), (0, 333, 337, 82), (82, 337, 339, 86), (193, 349, 334, 22), (20, 332, 336, 80), (237, 351, 332, 20), (115, 135, 389, 365), (365, 389, 390, 366), (366, 390, 391, 367), (122, 138, 386, 370), (370, 386, 387, 369, 657), (369, 387, 388, 368), (737, 130, 383, 742), (742, 383, 384, 743), (743, 384, 385, 744), (741, 753, 750, 745), (745, 750, 754, 746), (746, 754, 381, 382, 747), (128, 377, 353, 116), (377, 378, 354, 353), (378, 379, 355, 354), (412, 415, 362, 119), (415, 416, 363, 362), (416, 417, 364, 363), (400, 404, 376, 124), (404, 405, 375, 376), (405, 406, 374, 375), (408, 418, 359, 108), (418, 419, 360, 359), (419, 420, 361, 360), (380, 133, 660, 661), (380, 653, 656, 655, 381), (381, 655, 654, 382), (138, 119, 362, 386), (386, 362, 363, 387), (387, 363, 364, 388), (135, 111, 356, 389), (389, 356, 357, 390), (390, 357, 358, 391), (130, 115, 365, 383), (383, 365, 366, 384), (384, 366, 367, 385), (357, 356, 406, 405), (393, 185, 230, 392), (392, 230, 105, 100), (392, 394, 143, 393), (393, 143, 396, 395), (373, 394, 127, 123), (395, 252, 185, 393), (395, 396, 112, 101), (371, 396, 143, 372), (372, 143, 394, 373), (358, 357, 405, 404), (117, 358, 404, 400), (120, 136, 403, 399), (739, 131, 402, 748), (110, 401, 397, 125), (356, 111, 398, 406), (131, 120, 399, 402), (136, 114, 398, 403), (372, 373, 420, 419), (407, 401, 110, 102), (407, 326, 106, 101), (371, 372, 419, 418), (126, 371, 418, 408), (375, 374, 417, 416), (376, 375, 416, 415), (124, 376, 415, 412), (113, 134, 414, 410), (738, 129, 413, 749), (374, 114, 409, 417), (373, 123, 411, 420), (134, 109, 409, 414), (129, 113, 410, 413), (423, 208, 184, 422), (422, 184, 274, 421), (421, 274, 104, 102), (421, 379, 378, 422), (422, 378, 377, 423), (423, 377, 128, 103), (216, 156, 425, 424), (426, 216, 424, 214), (282, 426, 214, 427), (156, 238, 428, 425), (236, 285, 429, 430), (238, 236, 430, 428), (285, 431, 280, 429), (431, 282, 427, 280), (8, 435, 442, 289), (151, 437, 441, 234), (13, 432, 440, 256), (148, 436, 439, 190), (19, 434, 438, 212), (212, 438, 437, 151), (256, 440, 436, 148), (190, 439, 433, 16), (289, 442, 432, 13), (234, 441, 435, 8), (683, 682, 453, 452), (679, 680, 456, 455), (680, 681, 457, 456), (681, 450, 469, 685), (465, 461, 448, 447), (464, 466, 444, 443), (460, 465, 447, 446), (466, 459, 445, 444), (710, 707, 510, 511), (702, 701, 487, 486), (700, 699, 489, 490), (707, 709, 509, 510), (679, 455, 517, 692), (684, 683, 452, 451), (682, 446, 518, 693), (352, 457, 470, 471), (729, 723, 459, 466), (726, 725, 465, 460), (344, 97, 534, 533), (725, 724, 461, 465), (724, 727, 462, 461), (723, 726, 460, 459), (727, 728, 463, 462), (729, 466, 538, 731), (472, 471, 477, 478), (686, 472, 478, 688), (443, 444, 468, 467), (684, 451, 472, 686), (450, 443, 467, 469), (451, 352, 471, 472), (475, 473, 479, 481), (477, 476, 482, 483), (685, 469, 475, 687), (467, 468, 474, 473), (471, 470, 476, 477), (469, 467, 473, 475), (689, 690, 483, 482), (690, 691, 484, 483), (688, 478, 484, 691), (478, 477, 483, 484), (687, 475, 481, 689), (473, 474, 480, 479), (719, 718, 494, 495), (718, 717, 491, 494), (703, 702, 486, 485), (701, 700, 490, 487), (704, 703, 485, 488), (699, 704, 488, 489), (496, 495, 501, 502), (493, 496, 502, 499), (717, 720, 492, 491), (722, 721, 496, 493), (721, 719, 495, 496), (720, 722, 493, 492), (497, 498, 499, 502), (500, 497, 502, 501), (492, 493, 499, 498), (494, 491, 497, 500), (495, 494, 500, 501), (491, 492, 498, 497), (713, 714, 508, 506), (711, 713, 506, 505), (714, 716, 504, 508), (506, 508, 553, 551), (716, 712, 503, 504), (503, 507, 556, 555), (706, 710, 511, 512), (715, 711, 505, 507), (709, 705, 514, 509), (708, 706, 512, 513), (705, 708, 513, 514), (712, 715, 507, 503), (517, 519, 525, 523), (693, 518, 524, 695), (454, 453, 520, 519), (447, 448, 516, 515), (455, 454, 519, 517), (446, 447, 515, 518), (524, 521, 527, 530), (525, 526, 532, 531), (692, 517, 523, 694), (519, 520, 526, 525), (518, 515, 521, 524), (515, 516, 522, 521), (697, 698, 531, 532), (698, 696, 529, 531), (521, 522, 528, 527), (695, 524, 530, 697), (523, 525, 531, 529), (694, 523, 529, 696), (533, 534, 540, 539), (730, 535, 541, 732), (466, 464, 537, 538), (464, 463, 536, 537), (728, 96, 535, 730), (96, 344, 533, 535), (543, 542, 548, 549), (541, 539, 545, 547), (538, 537, 543, 544), (535, 533, 539, 541), (537, 536, 542, 543), (731, 538, 544, 733), (735, 736, 550, 549), (734, 735, 549, 548), (733, 544, 550, 736), (732, 541, 547, 734), (539, 540, 546, 545), (544, 543, 549, 550), (553, 554, 555, 556), (552, 551, 553, 556), (505, 506, 551, 552), (504, 503, 555, 554), (507, 505, 552, 556), (508, 504, 554, 553), (628, 623, 572, 330), (627, 617, 573, 574), (622, 624, 578, 579), (620, 626, 581, 576), (623, 618, 328, 572), (624, 619, 329, 578), (625, 620, 576, 577), (626, 621, 575, 581), (646, 649, 564, 565), (644, 651, 562, 563), (652, 643, 560, 557), (642, 652, 557, 558), (581, 575, 599, 604), (573, 579, 603, 597), (329, 330, 593, 594), (328, 577, 601, 595), (575, 574, 598, 599), (330, 572, 596, 593), (574, 573, 597, 598), (579, 578, 602, 603), (621, 627, 574, 575), (618, 625, 577, 328), (619, 628, 330, 329), (617, 622, 579, 573), (636, 629, 570, 571), (638, 635, 592, 586), (637, 632, 587, 584), (640, 634, 591, 590), (633, 640, 590, 589), (632, 639, 588, 587), (631, 638, 586, 585), (630, 637, 584, 568), (639, 633, 589, 588), (629, 631, 585, 570), (634, 636, 571, 591), (635, 630, 568, 592), (597, 603, 612, 606), (594, 593, 583, 582), (595, 601, 610, 580), (599, 598, 607, 608), (593, 596, 605, 583), (598, 597, 606, 607), (603, 602, 611, 612), (600, 604, 614, 609), (577, 576, 600, 601), (578, 329, 594, 602), (572, 328, 595, 596), (576, 581, 604, 600), (615, 608, 607, 606), (616, 613, 612, 611), (613, 615, 606, 612), (583, 616, 611, 582), (605, 580, 616, 583), (610, 609, 615, 613), (580, 610, 613, 616), (609, 614, 608, 615), (604, 599, 608, 614), (601, 600, 609, 610), (602, 594, 582, 611), (596, 595, 580, 605), (571, 570, 622, 617), (586, 592, 628, 619), (584, 587, 625, 618), (590, 591, 627, 621), (589, 590, 621, 626), (587, 588, 620, 625), (585, 586, 619, 624), (568, 584, 618, 623), (588, 589, 626, 620), (570, 585, 624, 622), (591, 571, 617, 627), (592, 568, 623, 628), (557, 560, 630, 635), (562, 561, 636, 634), (567, 566, 631, 629), (564, 569, 633, 639), (560, 559, 637, 630), (566, 558, 638, 631), (565, 564, 639, 632), (569, 563, 640, 633), (563, 562, 634, 640), (559, 565, 632, 637), (558, 557, 635, 638), (561, 567, 629, 636), (53, 302, 652, 642), (302, 52, 643, 652), (303, 55, 651, 644), (170, 223, 649, 646), (223, 54, 650, 649), (171, 267, 648, 647), (245, 170, 646, 645), (54, 303, 644, 650), (52, 245, 645, 643), (267, 53, 642, 648), (201, 171, 647, 641), (55, 201, 641, 651), (655, 656, 657, 369), (654, 655, 369, 368), (660, 659, 658, 662, 661), (657, 656, 653, 370), (653, 380, 661, 662), (370, 653, 662, 658), (122, 370, 658, 659), (86, 339, 670, 665), (84, 338, 669, 663), (87, 319, 668, 664), (85, 318, 667, 666), (338, 85, 666, 669), (339, 87, 664, 670), (318, 86, 665, 667), (319, 84, 663, 668), (94, 343, 678, 672), (92, 342, 677, 674), (95, 323, 676, 671), (93, 322, 675, 673), (322, 94, 672, 675), (323, 92, 674, 676), (342, 93, 673, 677), (343, 95, 671, 678), (522, 694, 696, 528), (526, 695, 697, 532), (527, 528, 696, 698), (530, 527, 698, 697), (516, 692, 694, 522), (520, 693, 695, 526), (476, 687, 689, 482), (474, 688, 691, 480), (479, 480, 691, 690), (481, 479, 690, 689), (470, 685, 687, 476), (444, 684, 686, 468), (468, 686, 688, 474), (453, 682, 693, 520), (444, 445, 683, 684), (448, 679, 692, 516), (457, 681, 685, 470), (449, 450, 681, 680), (448, 449, 680, 679), (445, 446, 682, 683), (456, 457, 704, 699), (457, 352, 703, 704), (452, 458, 700, 701), (352, 451, 702, 703), (458, 456, 699, 700), (451, 452, 701, 702), (452, 453, 708, 705), (453, 454, 706, 708), (458, 452, 705, 709), (454, 455, 710, 706), (456, 458, 709, 707), (455, 456, 707, 710), (513, 512, 715, 712), (512, 511, 711, 715), (514, 513, 712, 716), (509, 514, 716, 714), (511, 510, 713, 711), (510, 509, 714, 713), (486, 487, 722, 720), (490, 489, 719, 721), (487, 490, 721, 722), (485, 486, 720, 717), (488, 485, 717, 718), (489, 488, 718, 719), (542, 732, 734, 548), (540, 733, 736, 546), (547, 545, 735, 734), (545, 546, 736, 735), (534, 731, 733, 540), (463, 728, 730, 536), (536, 730, 732, 542), (97, 729, 731, 534), (325, 96, 728, 727), (324, 98, 726, 723), (99, 325, 727, 724), (345, 99, 724, 725), (98, 345, 725, 726), (97, 324, 723, 729), (108, 738, 749, 408), (126, 739, 748, 397), (360, 755, 746, 747, 359), (361, 751, 755, 360), (118, 752, 751, 361), (354, 743, 744, 353), (355, 742, 743, 354), (125, 737, 742, 355), (408, 749, 739, 126), (397, 748, 737, 125), (353, 744, 740, 116), (359, 747, 738, 108), (755, 751, 745, 746), (750, 753, 133, 380), (751, 752, 741, 745), (754, 750, 380, 381)])
_uv = me_cube.uv_layers.new(name='UVMap')
_uv.uv.foreach_set('vector', [0.625, 1.0, 0.625, 0.9704, 0.625, 0.9802, 0.625, 1.0, 0.6094, 0.9777, 0.625, 0.9777, 0.625, 1.0, 0.6094, 1.0, 0.6094, 1.0, 0.625, 1.0, 0.625, 1.0, 0.6094, 1.0, 0.6094, 0.3438, 0.625, 0.3438, 0.625, 0.375, 0.6094, 0.375, 0.375, 0.3438, 0.375, 0.375, 0.375, 0.375, 0.375, 0.3438, 0.4062, 0.3438, 0.4375, 0.3438, 0.4375, 0.375, 0.4062, 0.375, 0.4688, 0.3438, 0.5, 0.3438, 0.5, 0.375, 0.4688, 0.375, 0.5312, 0.3438, 0.5625, 0.3438, 0.5625, 0.375, 0.5312, 0.375, 0.4062, 0.125, 0.4375, 0.125, 0.4375, 0.25, 0.4062, 0.25, 0.4688, 0.125, 0.5, 0.125, 0.5, 0.25, 0.4688, 0.25, 0.5312, 0.125, 0.5625, 0.125, 0.5625, 0.25, 0.5312, 0.25, 0.4062, 0.9777, 0.4375, 0.9777, 0.4375, 1.0, 0.4062, 1.0, 0.4688, 0.9777, 0.5, 0.9777, 0.5, 1.0, 0.4688, 1.0, 0.5312, 0.9777, 0.5625, 0.9777, 0.5625, 1.0, 0.5312, 1.0, 0.5781, 0.3438, 0.5938, 0.3438, 0.5938, 0.375, 0.5781, 0.375, 0.5781, 0.125, 0.5938, 0.125, 0.5938, 0.25, 0.5781, 0.25, 0.5781, 0.9777, 0.5938, 0.9777, 0.5938, 1.0, 0.5781, 1.0, 0.5, 0.9777, 0.5312, 0.9777, 0.5312, 1.0, 0.5, 1.0, 0.5, 0.125, 0.5312, 0.125, 0.5312, 0.25, 0.5, 0.25, 0.5, 0.3438, 0.5312, 0.3438, 0.5312, 0.375, 0.5, 0.375, 0.4532, 0.9777, 0.4688, 0.9777, 0.4688, 1.0, 0.4532, 1.0, 0.4532, 0.125, 0.4688, 0.125, 0.4688, 0.25, 0.4532, 0.25, 0.4532, 0.3438, 0.4688, 0.3438, 0.4688, 0.375, 0.4532, 0.375, 0.375, 0.9777, 0.375, 1.0, 0.375, 1.0, 0.375, 0.9777, 0.375, 0.9777, 0.375, 1.0, 0.375, 1.0, 0.375, 0.9777, 0.375, 0.125, 0.375, 0.25, 0.375, 0.25, 0.375, 0.125, 0.375, 0.9777, 0.375, 1.0, 0.375, 1.0, 0.375, 0.9777, 0.375, 0.125, 0.375, 0.25, 0.375, 0.25, 0.375, 0.125, 0.375, 0.3438, 0.375, 0.375, 0.375, 0.375, 0.375, 0.3438, 0.375, 0.9777, 0.375, 1.0, 0.375, 1.0, 0.375, 0.9777, 0.375, 0.125, 0.375, 0.25, 0.375, 0.25, 0.375, 0.125, 0.375, 0.3438, 0.375, 0.375, 0.375, 0.375, 0.375, 0.3438, 0.375, 0.9777, 0.375, 1.0, 0.375, 1.0, 0.375, 0.9777, 0.375, 0.125, 0.375, 0.25, 0.375, 0.25, 0.375, 0.125, 0.0, 0.0, 0.0, 0.0, 0.0, 0.0, 0.0, 0.0, 0.375, 0.3438, 0.375, 0.375, 0.375, 0.375, 0.375, 0.3438, 0.375, 0.9777, 0.375, 1.0, 0.375, 1.0, 0.375, 0.9777, 0.375, 0.125, 0.375, 0.25, 0.375, 0.25, 0.375, 0.125, 0.0, 0.0, 0.0, 0.0, 0.0, 0.0, 0.0, 0.0, 0.375, 0.3438, 0.375, 0.375, 0.375, 0.375, 0.375, 0.3438, 0.375, 0.875, 0.375, 0.9062, 0.375, 0.9062, 0.375, 0.875, 0.375, 0.125, 0.375, 0.25, 0.375, 0.25, 0.375, 0.125, 0.0, 0.0, 0.0, 0.0, 0.0, 0.0, 0.0, 0.0, 0.375, 0.3438, 0.375, 0.375, 0.375, 0.375, 0.375, 0.3438, 0.375, 0.3438, 0.375, 0.375, 0.375, 0.375, 0.375, 0.3438, 0.375, 0.3438, 0.375, 0.375, 0.375, 0.375, 0.375, 0.3438, 0.375, 0.3438, 0.375, 0.375, 0.375, 0.375, 0.375, 0.3438, 0.0, 0.0, 0.0, 0.0, 0.0, 0.0, 0.0, 0.0, 0.0, 0.0, 0.0, 0.0, 0.0, 0.0, 0.0, 0.0, 0.0, 0.0, 0.0, 0.0, 0.0, 0.0, 0.0, 0.0, 0.375, 0.125, 0.375, 0.25, 0.375, 0.25, 0.375, 0.125, 0.375, 0.125, 0.375, 0.25, 0.375, 0.25, 0.375, 0.125, 0.375, 0.125, 0.375, 0.25, 0.375, 0.25, 0.375, 0.125, 0.375, 0.9777, 0.375, 1.0, 0.375, 1.0, 0.375, 0.9777, 0.375, 0.9777, 0.375, 1.0, 0.375, 1.0, 0.375, 0.9777, 0.375, 0.9777, 0.375, 1.0, 0.375, 1.0, 0.375, 0.9777, 0.375, 0.3438, 0.375, 0.375, 0.375, 0.375, 0.375, 0.3438, 0.375, 0.3438, 0.375, 0.375, 0.375, 0.375, 0.375, 0.3438, 0.375, 0.3438, 0.375, 0.375, 0.375, 0.375, 0.375, 0.3438, 0.0, 0.0, 0.0, 0.0, 0.0, 0.0, 0.0, 0.0, 0.0, 0.0, 0.0, 0.0, 0.0, 0.0, 0.0, 0.0, 0.0, 0.0, 0.0, 0.0, 0.0, 0.0, 0.0, 0.0, 0.375, 0.125, 0.375, 0.25, 0.375, 0.25, 0.375, 0.125, 0.375, 0.125, 0.375, 0.25, 0.375, 0.25, 0.375, 0.125, 0.375, 0.125, 0.375, 0.25, 0.375, 0.25, 0.375, 0.125, 0.375, 0.9777, 0.375, 1.0, 0.375, 1.0, 0.375, 0.9777, 0.375, 0.9777, 0.375, 1.0, 0.375, 1.0, 0.375, 0.9777, 0.375, 0.9777, 0.375, 1.0, 0.375, 1.0, 0.375, 0.9777, 0.6094, 0.25, 0.5938, 0.25, 0.5938, 0.25, 0.6094, 0.25, 0.875, 0.625, 0.875, 0.5, 0.875, 0.5, 0.875, 0.625, 0.5938, 0.125, 0.5938, 0.0, 0.5938, 0.0, 0.5938, 0.125, 0.6094, 0.25, 0.5938, 0.25, 0.5938, 0.25, 0.6094, 0.25, 0.5938, 0.125, 0.5938, 0.0, 0.5938, 0.0, 0.5938, 0.125, 0.6094, 1.0, 0.625, 1.0, 0.625, 1.0, 0.6094, 1.0, 0.5938, 0.125, 0.5938, 0.0, 0.5938, 0.0, 0.5938, 0.125, 0.875, 0.625, 0.875, 0.5, 0.875, 0.5, 0.875, 0.625, 0.875, 0.625, 0.875, 0.5, 0.875, 0.5, 0.875, 0.625, 0.875, 0.625, 0.875, 0.5, 0.875, 0.5, 0.875, 0.625, 0.6094, 0.25, 0.5938, 0.25, 0.5938, 0.25, 0.6094, 0.25, 0.6094, 1.0, 0.625, 1.0, 0.625, 1.0, 0.6094, 1.0, 0.6094, 0.25, 0.5938, 0.25, 0.5938, 0.25, 0.6094, 0.25, 0.6094, 0.25, 0.5938, 0.25, 0.5938, 0.25, 0.6094, 0.25, 0.6094, 1.0, 0.625, 1.0, 0.625, 1.0, 0.6094, 1.0, 0.5938, 0.125, 0.5938, 0.0, 0.5938, 0.0, 0.5938, 0.125, 0.5938, 1.0, 0.6094, 1.0, 0.6094, 1.0, 0.5938, 1.0, 0.6094, 1.0, 0.625, 1.0, 0.625, 1.0, 0.6094, 1.0, 0.5938, 0.125, 0.5938, 0.0, 0.5938, 0.0, 0.5938, 0.125, 0.875, 0.625, 0.875, 0.5, 0.875, 0.5, 0.875, 0.625, 0.75, 0.5, 0.7767, 0.5, 0.8149, 0.5, 0.8598, 0.5, 0.875, 0.5, 0.875, 0.6138, 0.875, 0.75, 0.8552, 0.75, 0.8374, 0.75, 0.7949, 0.75, 0.75, 0.75, 0.625, 0.375, 0.625, 0.3438, 0.625, 0.3483, 0.625, 0.375, 0.875, 0.5, 0.875, 0.625, 0.875, 0.6138, 0.875, 0.5, 0.875, 0.625, 0.875, 0.75, 0.875, 0.75, 0.875, 0.625, 0.625, 0.2723, 0.625, 0.25, 0.625, 0.25, 0.625, 0.2723, 0.625, 0.9062, 0.625, 0.875, 0.625, 0.875, 0.625, 0.9062, 0.4375, 0.0625, 0.5, 0.0625, 0.5, 0.125, 0.4375, 0.125, 0.5625, 0.0625, 0.625, 0.0625, 0.625, 0.125, 0.5625, 0.125, 0.5625, 0.1875, 0.625, 0.1875, 0.625, 0.25, 0.5625, 0.25, 0.4375, 0.1875, 0.5, 0.1875, 0.5, 0.25, 0.4375, 0.25, 0.4375, 0.3438, 0.5, 0.3438, 0.5, 0.375, 0.4375, 0.375, 0.5625, 0.3438, 0.625, 0.3438, 0.625, 0.375, 0.5625, 0.375, 0.5625, 0.9688, 0.625, 0.9688, 0.625, 1.0, 0.5625, 1.0, 0.4375, 0.9688, 0.4954, 0.9688, 0.5, 0.9688, 0.5, 1.0, 0.4375, 1.0, 0.2188, 0.6875, 0.25, 0.6875, 0.25, 0.75, 0.2188, 0.75, 0.8438, 0.5625, 0.875, 0.5625, 0.875, 0.625, 0.8438, 0.625, 0.8438, 0.6875, 0.875, 0.6875, 0.875, 0.75, 0.8438, 0.75, 0.1334, 0.5625, 0.1328, 0.6166, 0.125, 0.625, 0.125, 0.5625, 0.1608, 0.5082, 0.1341, 0.5085, 0.125, 0.5, 0.1563, 0.5, 0.1328, 0.6166, 0.157, 0.6168, 0.1563, 0.625, 0.125, 0.625, 0.1341, 0.5085, 0.1608, 0.5082, 0.8598, 0.5, 0.875, 0.5, 0.1328, 0.6166, 0.1334, 0.5625, 0.875, 0.6138, 0.875, 0.75, 0.2422, 0.6177, 0.2134, 0.6174, 0.7148, 0.8301, 0.625, 0.875, 0.4078, 0.9688, 0.4375, 0.9688, 0.4375, 1.0, 0.4078, 1.0, 0.4078, 0.3438, 0.4375, 0.3438, 0.4375, 0.375, 0.4078, 0.375, 0.4078, 0.1875, 0.4375, 0.1875, 0.4375, 0.25, 0.4078, 0.25, 0.4078, 0.0625, 0.4375, 0.0625, 0.4375, 0.125, 0.4078, 0.125, 0.5, 0.9688, 0.5625, 0.9688, 0.5625, 1.0, 0.5, 1.0, 0.5, 0.3438, 0.5625, 0.3438, 0.5625, 0.375, 0.5, 0.375, 0.5, 0.1875, 0.5625, 0.1875, 0.5625, 0.25, 0.5, 0.25, 0.5, 0.0625, 0.5625, 0.0625, 0.5625, 0.125, 0.5, 0.125, 0.375, 0.9777, 0.4062, 0.9777, 0.4062, 1.0, 0.375, 1.0, 0.375, 0.125, 0.4062, 0.125, 0.4062, 0.25, 0.375, 0.25, 0.375, 0.3438, 0.4062, 0.3438, 0.4062, 0.375, 0.375, 0.375, 0.375, 0.2723, 0.4062, 0.2723, 0.4062, 0.3125, 0.375, 0.3125, 0.375, 0.9062, 0.4062, 0.9062, 0.4062, 0.9375, 0.375, 0.9375, 0.625, 0.9777, 0.625, 0.9375, 0.625, 0.9375, 0.625, 0.9777, 0.625, 0.3438, 0.625, 0.3125, 0.625, 0.3125, 0.625, 0.3438, 0.375, 0.9062, 0.375, 0.9375, 0.375, 0.9375, 0.375, 0.9062, 0.375, 0.9062, 0.375, 0.9375, 0.375, 0.9375, 0.375, 0.9062, 0.375, 0.9062, 0.375, 0.9375, 0.375, 0.9375, 0.375, 0.9062, 0.375, 0.2723, 0.375, 0.3125, 0.375, 0.3125, 0.375, 0.2723, 0.375, 0.2723, 0.375, 0.3125, 0.375, 0.3125, 0.375, 0.2723, 0.375, 0.2723, 0.375, 0.3125, 0.375, 0.3125, 0.375, 0.2723, 0.375, 0.9062, 0.375, 0.9375, 0.375, 0.9375, 0.375, 0.9062, 0.375, 0.9062, 0.375, 0.9375, 0.375, 0.9375, 0.375, 0.9062, 0.375, 0.9062, 0.375, 0.9375, 0.375, 0.9375, 0.375, 0.9062, 0.375, 0.2723, 0.375, 0.3125, 0.375, 0.3125, 0.375, 0.2723, 0.375, 0.2723, 0.375, 0.3125, 0.375, 0.3125, 0.375, 0.2723, 0.375, 0.2723, 0.375, 0.3125, 0.375, 0.3125, 0.375, 0.2723, 0.375, 0.2723, 0.375, 0.3125, 0.375, 0.3125, 0.375, 0.2723, 0.375, 0.9062, 0.375, 0.9375, 0.375, 0.9375, 0.375, 0.9062, 0.375, 0.2723, 0.375, 0.3125, 0.375, 0.3125, 0.375, 0.2723, 0.375, 0.9062, 0.375, 0.9375, 0.375, 0.9375, 0.375, 0.9062, 0.375, 0.2723, 0.375, 0.3125, 0.375, 0.3125, 0.375, 0.2723, 0.375, 0.9062, 0.375, 0.9375, 0.375, 0.9375, 0.375, 0.9062, 0.375, 0.2723, 0.375, 0.3125, 0.375, 0.3125, 0.375, 0.2723, 0.375, 0.9062, 0.375, 0.9375, 0.375, 0.9375, 0.375, 0.9062, 0.375, 0.2723, 0.375, 0.3125, 0.375, 0.3125, 0.375, 0.2723, 0.375, 0.9062, 0.375, 0.9375, 0.375, 0.9375, 0.375, 0.9062, 0.375, 0.9062, 0.375, 0.9375, 0.375, 0.9375, 0.375, 0.9062, 0.375, 0.9062, 0.375, 0.9375, 0.375, 0.9375, 0.375, 0.9062, 0.4532, 0.2723, 0.4688, 0.2723, 0.4688, 0.3125, 0.4532, 0.3125, 0.4532, 0.9062, 0.4688, 0.9062, 0.4688, 0.9375, 0.4532, 0.9375, 0.5, 0.2723, 0.5312, 0.2723, 0.5312, 0.3125, 0.5, 0.3125, 0.5, 0.9062, 0.5312, 0.9062, 0.5312, 0.9375, 0.5, 0.9375, 0.5781, 0.9062, 0.5938, 0.9062, 0.5938, 0.9375, 0.5781, 0.9375, 0.5781, 0.2723, 0.5938, 0.2723, 0.5938, 0.3125, 0.5781, 0.3125, 0.5465, 0.9179, 0.5627, 0.9171, 0.5625, 0.9375, 0.5434, 0.938, 0.4688, 0.9062, 0.5, 0.9062, 0.5, 0.9375, 0.4688, 0.9375, 0.4062, 0.9062, 0.4375, 0.9062, 0.4375, 0.9375, 0.4062, 0.9375, 0.5312, 0.2723, 0.5625, 0.2723, 0.5625, 0.3125, 0.5312, 0.3125, 0.4688, 0.2723, 0.5, 0.2723, 0.5, 0.3125, 0.4688, 0.3125, 0.4062, 0.2723, 0.4375, 0.2723, 0.4375, 0.3125, 0.4062, 0.3125, 0.375, 0.2723, 0.375, 0.3125, 0.375, 0.3125, 0.375, 0.2723, 0.6094, 0.2723, 0.625, 0.2723, 0.625, 0.3125, 0.6094, 0.3125, 0.6094, 0.9062, 0.625, 0.9062, 0.625, 0.9375, 0.6094, 0.9375, 0.6094, 0.875, 0.625, 0.875, 0.625, 0.9062, 0.6094, 0.9062, 0.4062, 0.875, 0.4375, 0.875, 0.4375, 0.9062, 0.4062, 0.9062, 0.4688, 0.875, 0.5, 0.875, 0.5, 0.9062, 0.4688, 0.9062, 0.5312, 0.875, 0.5625, 0.875, 0.5625, 0.9062, 0.5312, 0.9062, 0.5781, 0.875, 0.5938, 0.875, 0.5938, 0.9062, 0.5781, 0.9062, 0.5, 0.875, 0.5312, 0.875, 0.5312, 0.9062, 0.5, 0.9062, 0.4532, 0.875, 0.4688, 0.875, 0.4688, 0.9062, 0.4532, 0.9062, 0.375, 0.875, 0.375, 0.9062, 0.375, 0.9062, 0.375, 0.875, 0.375, 0.875, 0.375, 0.9062, 0.375, 0.9062, 0.375, 0.875, 0.375, 0.875, 0.375, 0.9062, 0.375, 0.9062, 0.375, 0.875, 0.375, 0.875, 0.375, 0.9062, 0.375, 0.9062, 0.375, 0.875, 0.375, 0.875, 0.375, 0.9062, 0.375, 0.9062, 0.375, 0.875, 0.375, 0.875, 0.375, 0.9062, 0.375, 0.9062, 0.375, 0.875, 0.375, 0.875, 0.375, 0.9062, 0.375, 0.9062, 0.375, 0.875, 0.375, 0.875, 0.375, 0.9062, 0.375, 0.9062, 0.375, 0.875, 0.375, 0.875, 0.375, 0.9062, 0.375, 0.9062, 0.375, 0.875, 0.375, 0.875, 0.375, 0.9062, 0.375, 0.9062, 0.375, 0.875, 0.375, 0.875, 0.375, 0.9062, 0.375, 0.9062, 0.375, 0.875, 0.375, 0.875, 0.375, 0.9062, 0.375, 0.9062, 0.375, 0.875, 0.625, 0.375, 0.625, 0.3438, 0.625, 0.3438, 0.625, 0.375, 0.375, 0.875, 0.4062, 0.875, 0.4062, 0.9062, 0.375, 0.9062, 0.375, 0.3125, 0.4062, 0.3125, 0.4062, 0.3438, 0.375, 0.3438, 0.625, 0.9375, 0.625, 0.9062, 0.625, 0.9062, 0.625, 0.9375, 0.375, 0.3125, 0.375, 0.3438, 0.375, 0.3438, 0.375, 0.3125, 0.375, 0.3125, 0.375, 0.3438, 0.375, 0.3438, 0.375, 0.3125, 0.375, 0.3125, 0.375, 0.3438, 0.375, 0.3438, 0.375, 0.3125, 0.375, 0.3125, 0.375, 0.3438, 0.375, 0.3438, 0.375, 0.3125, 0.375, 0.3125, 0.375, 0.3438, 0.375, 0.3438, 0.375, 0.3125, 0.375, 0.3125, 0.375, 0.3438, 0.375, 0.3438, 0.375, 0.3125, 0.375, 0.3125, 0.375, 0.3438, 0.375, 0.3438, 0.375, 0.3125, 0.375, 0.9777, 0.375, 1.0, 0.375, 1.0, 0.375, 0.9777, 0.375, 0.3125, 0.375, 0.3438, 0.375, 0.3438, 0.375, 0.3125, 0.375, 0.3125, 0.375, 0.3438, 0.375, 0.3438, 0.375, 0.3125, 0.375, 0.3125, 0.375, 0.3438, 0.375, 0.3438, 0.375, 0.3125, 0.375, 0.3125, 0.375, 0.3438, 0.375, 0.3438, 0.375, 0.3125, 0.4532, 0.3125, 0.4688, 0.3125, 0.4688, 0.3438, 0.4532, 0.3438, 0.5, 0.3125, 0.5312, 0.3125, 0.5312, 0.3438, 0.5, 0.3438, 0.5781, 0.3125, 0.5938, 0.3125, 0.5938, 0.3438, 0.5781, 0.3438, 0.5312, 0.3125, 0.5625, 0.3125, 0.5625, 0.3438, 0.5312, 0.3438, 0.4688, 0.3125, 0.5, 0.3125, 0.5, 0.3438, 0.4688, 0.3438, 0.4062, 0.3125, 0.4375, 0.3125, 0.4375, 0.3438, 0.4062, 0.3438, 0.375, 0.3125, 0.375, 0.3438, 0.375, 0.3438, 0.375, 0.3125, 0.6094, 0.3125, 0.625, 0.3125, 0.625, 0.3438, 0.6094, 0.3438, 0.6094, 0.25, 0.625, 0.25, 0.625, 0.2723, 0.6094, 0.2723, 0.375, 0.25, 0.375, 0.2723, 0.375, 0.2723, 0.375, 0.25, 0.4062, 0.25, 0.4375, 0.25, 0.4375, 0.2723, 0.4062, 0.2723, 0.4688, 0.25, 0.5, 0.25, 0.5, 0.2723, 0.4688, 0.2723, 0.5312, 0.25, 0.5625, 0.25, 0.5625, 0.2723, 0.5312, 0.2723, 0.5781, 0.25, 0.5938, 0.25, 0.5938, 0.2723, 0.5781, 0.2723, 0.5, 0.25, 0.5312, 0.25, 0.5312, 0.2723, 0.5, 0.2723, 0.4532, 0.25, 0.4688, 0.25, 0.4688, 0.2723, 0.4532, 0.2723, 0.375, 0.25, 0.375, 0.2723, 0.375, 0.2723, 0.375, 0.25, 0.375, 0.25, 0.375, 0.2723, 0.375, 0.2723, 0.375, 0.25, 0.375, 0.25, 0.375, 0.2723, 0.375, 0.2723, 0.375, 0.25, 0.375, 0.25, 0.375, 0.2723, 0.375, 0.2723, 0.375, 0.25, 0.375, 0.25, 0.375, 0.2723, 0.375, 0.2723, 0.375, 0.25, 0.375, 0.25, 0.375, 0.2723, 0.375, 0.2723, 0.375, 0.25, 0.375, 0.25, 0.375, 0.2723, 0.375, 0.2723, 0.375, 0.25, 0.375, 0.25, 0.375, 0.2723, 0.375, 0.2723, 0.375, 0.25, 0.375, 0.25, 0.375, 0.2723, 0.375, 0.2723, 0.375, 0.25, 0.375, 0.25, 0.375, 0.2723, 0.375, 0.2723, 0.375, 0.25, 0.375, 0.25, 0.375, 0.2723, 0.375, 0.2723, 0.375, 0.25, 0.375, 0.25, 0.375, 0.2723, 0.375, 0.2723, 0.375, 0.25, 0.625, 1.0, 0.625, 0.9777, 0.625, 0.9777, 0.625, 1.0, 0.375, 0.25, 0.4062, 0.25, 0.4062, 0.2723, 0.375, 0.2723, 0.375, 0.9375, 0.4062, 0.9375, 0.4062, 0.9777, 0.375, 0.9777, 0.625, 0.3125, 0.625, 0.2723, 0.625, 0.2723, 0.625, 0.3125, 0.375, 0.9375, 0.375, 0.9777, 0.375, 0.9777, 0.375, 0.9375, 0.375, 0.9375, 0.375, 0.9777, 0.375, 0.9777, 0.375, 0.9375, 0.375, 0.9375, 0.375, 0.9777, 0.375, 0.9777, 0.375, 0.9375, 0.375, 0.9375, 0.375, 0.9777, 0.375, 0.9777, 0.375, 0.9375, 0.375, 0.9375, 0.375, 0.9777, 0.375, 0.9777, 0.375, 0.9375, 0.375, 0.9375, 0.375, 0.9777, 0.375, 0.9777, 0.375, 0.9375, 0.375, 0.9375, 0.375, 0.9777, 0.375, 0.9777, 0.375, 0.9375, 0.375, 0.9375, 0.375, 0.9777, 0.375, 0.9777, 0.375, 0.9375, 0.375, 0.9375, 0.375, 0.9777, 0.375, 0.9777, 0.375, 0.9375, 0.375, 0.9375, 0.375, 0.9777, 0.375, 0.9777, 0.375, 0.9375, 0.375, 0.9375, 0.375, 0.9777, 0.375, 0.9777, 0.375, 0.9375, 0.375, 0.9375, 0.375, 0.9777, 0.375, 0.9777, 0.375, 0.9375, 0.4532, 0.9375, 0.4688, 0.9375, 0.4688, 0.9777, 0.4532, 0.9777, 0.5, 0.9375, 0.5312, 0.9375, 0.5312, 0.9777, 0.5, 0.9777, 0.5781, 0.9375, 0.5938, 0.9375, 0.5938, 0.9777, 0.5781, 0.9777, 0.5434, 0.938, 0.5625, 0.9375, 0.565, 0.9643, 0.5459, 0.9625, 0.4688, 0.9375, 0.5, 0.9375, 0.5, 0.9777, 0.4688, 0.9777, 0.4062, 0.9375, 0.4375, 0.9375, 0.4375, 0.9777, 0.4062, 0.9777, 0.6094, 0.9375, 0.625, 0.9375, 0.625, 0.9777, 0.6094, 0.9777, 0.5625, 0.9375, 0.5724, 0.938, 0.5716, 0.964, 0.565, 0.9643, 0.5625, 0.25, 0.5781, 0.25, 0.5781, 0.2723, 0.5625, 0.2723, 0.5625, 0.3125, 0.5781, 0.3125, 0.5781, 0.3438, 0.5625, 0.3438, 0.5625, 0.875, 0.5781, 0.875, 0.5781, 0.9062, 0.5625, 0.9062, 0.5625, 0.2723, 0.5781, 0.2723, 0.5781, 0.3125, 0.5625, 0.3125, 0.5627, 0.9171, 0.5717, 0.9186, 0.5724, 0.938, 0.5625, 0.9375, 0.5625, 0.9777, 0.5781, 0.9777, 0.5781, 1.0, 0.5625, 1.0, 0.5625, 0.125, 0.5781, 0.125, 0.5781, 0.25, 0.5625, 0.25, 0.5625, 0.3438, 0.5781, 0.3438, 0.5781, 0.375, 0.5625, 0.375, 0.5625, 0.0, 0.5781, 0.0, 0.5781, 0.125, 0.5625, 0.125, 0.0, 0.0, 0.0, 0.0, 0.0, 0.0, 0.0, 0.0, 0.375, 0.2723, 0.375, 0.3125, 0.375, 0.3125, 0.375, 0.2723, 0.375, 0.9375, 0.375, 0.9777, 0.375, 0.9777, 0.375, 0.9375, 0.375, 0.0, 0.4062, 0.0, 0.4062, 0.125, 0.375, 0.125, 0.875, 0.5, 0.875, 0.625, 0.875, 0.625, 0.875, 0.5, 0.875, 0.75, 0.875, 0.625, 0.875, 0.625, 0.875, 0.75, 0.5938, 0.25, 0.5938, 0.125, 0.5938, 0.125, 0.5938, 0.25, 0.5938, 0.125, 0.5938, 0.0, 0.5938, 0.0, 0.5938, 0.125, 0.5938, 0.25, 0.5938, 0.125, 0.5938, 0.125, 0.5938, 0.25, 0.875, 0.75, 0.875, 0.625, 0.875, 0.625, 0.875, 0.75, 0.875, 0.75, 0.875, 0.625, 0.875, 0.625, 0.875, 0.75, 0.875, 0.75, 0.875, 0.625, 0.875, 0.625, 0.875, 0.75, 0.5938, 0.25, 0.5938, 0.125, 0.5938, 0.125, 0.5938, 0.25, 0.5938, 0.25, 0.5938, 0.125, 0.5938, 0.125, 0.5938, 0.25, 0.5938, 0.25, 0.5938, 0.125, 0.5938, 0.125, 0.5938, 0.25, 0.875, 0.75, 0.875, 0.625, 0.875, 0.625, 0.875, 0.75, 0.375, 0.0, 0.375, 0.125, 0.375, 0.125, 0.375, 0.0, 0.375, 0.0, 0.375, 0.125, 0.375, 0.125, 0.375, 0.0, 0.375, 0.0, 0.375, 0.125, 0.375, 0.125, 0.375, 0.0, 0.0, 0.0, 0.0, 0.0, 0.0, 0.0, 0.0, 0.0, 0.0, 0.0, 0.0, 0.0, 0.0, 0.0, 0.0, 0.0, 0.0, 0.0, 0.0, 0.0, 0.0, 0.0, 0.0, 0.0, 0.375, 0.0, 0.375, 0.125, 0.375, 0.125, 0.375, 0.0, 0.375, 0.0, 0.375, 0.125, 0.375, 0.125, 0.375, 0.0, 0.375, 0.0, 0.375, 0.125, 0.375, 0.125, 0.375, 0.0, 0.0, 0.0, 0.0, 0.0, 0.0, 0.0, 0.0, 0.0, 0.0, 0.0, 0.0, 0.0, 0.0, 0.0, 0.0, 0.0, 0.0, 0.0, 0.0, 0.0, 0.0, 0.0, 0.0, 0.0, 0.0, 0.0, 0.0, 0.0, 0.0, 0.0, 0.0, 0.0, 0.375, 0.0, 0.375, 0.125, 0.375, 0.125, 0.375, 0.0, 0.375, 0.3438, 0.375, 0.375, 0.375, 0.375, 0.375, 0.3438, 0.0, 0.0, 0.0, 0.0, 0.0, 0.0, 0.0, 0.0, 0.375, 0.0, 0.375, 0.125, 0.375, 0.125, 0.375, 0.0, 0.0, 0.0, 0.0, 0.0, 0.0, 0.0, 0.0, 0.0, 0.375, 0.0, 0.375, 0.125, 0.375, 0.125, 0.375, 0.0, 0.375, 0.0, 0.375, 0.125, 0.375, 0.125, 0.375, 0.0, 0.375, 0.0, 0.375, 0.125, 0.375, 0.125, 0.375, 0.0, 0.375, 0.0, 0.375, 0.125, 0.375, 0.125, 0.375, 0.0, 0.4532, 1.06e-05, 0.4688, 0.0, 0.4688, 0.125, 0.4532, 0.125, 0.5, 0.0, 0.5312, 0.0, 0.5312, 0.125, 0.5, 0.125, 0.5781, 0.0, 0.5938, 0.0, 0.5938, 0.125, 0.5781, 0.125, 0.5312, 0.0, 0.5625, 0.0, 0.5625, 0.125, 0.5312, 0.125, 0.4688, 0.0, 0.5, 0.0, 0.5, 0.125, 0.4688, 0.125, 0.4062, 0.0, 0.4375, 0.0, 0.4375, 0.125, 0.4062, 0.125, 0.875, 0.625, 0.875, 0.5, 0.875, 0.5, 0.875, 0.625, 0.5938, 0.9375, 0.6094, 0.9375, 0.6094, 0.9777, 0.5938, 0.9777, 0.5938, 0.25, 0.6094, 0.25, 0.6094, 0.2723, 0.5938, 0.2723, 0.5938, 0.3125, 0.6094, 0.3125, 0.6094, 0.3438, 0.5938, 0.3438, 0.5938, 0.875, 0.6094, 0.875, 0.6094, 0.9062, 0.5938, 0.9062, 0.5938, 0.9062, 0.6094, 0.9062, 0.6094, 0.9375, 0.5938, 0.9375, 0.5938, 0.2723, 0.6094, 0.2723, 0.6094, 0.3125, 0.5938, 0.3125, 0.5938, 1.0, 0.6094, 1.0, 0.6094, 1.0, 0.5938, 1.0, 0.5938, 0.25, 0.5938, 0.125, 0.5938, 0.125, 0.5938, 0.25, 0.5938, 1.0, 0.6094, 1.0, 0.6094, 1.0, 0.5938, 1.0, 0.625, 0.25, 0.6094, 0.25, 0.6094, 0.25, 0.625, 0.25, 0.625, 0.25, 0.6094, 0.25, 0.6094, 0.25, 0.625, 0.25, 0.5938, 1.0, 0.6094, 1.0, 0.6094, 1.0, 0.5938, 1.0, 0.625, 0.25, 0.6094, 0.25, 0.6094, 0.25, 0.625, 0.25, 0.5938, 1.0, 0.6094, 1.0, 0.6094, 1.0, 0.5938, 1.0, 0.625, 0.25, 0.6094, 0.25, 0.6094, 0.25, 0.625, 0.25, 0.625, 0.25, 0.6094, 0.25, 0.6094, 0.25, 0.625, 0.25, 0.5938, 0.3438, 0.6094, 0.3438, 0.6094, 0.375, 0.5938, 0.375, 0.5938, 1.0, 0.6094, 1.0, 0.6094, 1.0, 0.5938, 1.0, 0.5938, 0.9777, 0.6094, 0.9777, 0.6094, 1.0, 0.5938, 1.0, 0.5, 0.25, 0.5625, 0.25, 0.5625, 0.2812, 0.5, 0.2812, 0.5, 0.2812, 0.5625, 0.2812, 0.5625, 0.3125, 0.5, 0.3125, 0.5, 0.3125, 0.5625, 0.3125, 0.5625, 0.3438, 0.5, 0.3438, 0.5, 0.875, 0.5625, 0.875, 0.5625, 0.9063, 0.5, 0.9063, 0.5, 0.9063, 0.5625, 0.9063, 0.5625, 0.9375, 0.5, 0.9375, 0.5, 0.919, 0.5, 0.9375, 0.5625, 0.9375, 0.5625, 0.9688, 0.5, 0.9688, 0.4078, 0.25, 0.4375, 0.25, 0.4375, 0.2812, 0.4078, 0.2812, 0.4078, 0.2812, 0.4375, 0.2812, 0.4375, 0.3125, 0.4078, 0.3125, 0.4078, 0.3125, 0.4375, 0.3125, 0.4375, 0.3438, 0.4078, 0.3438, 0.4078, 0.875, 0.4212, 0.875, 0.4193, 0.9063, 0.4078, 0.9063, 0.4078, 0.9063, 0.4193, 0.9063, 0.4119, 0.9375, 0.4078, 0.9375, 0.4078, 0.9375, 0.4119, 0.9375, 0.4375, 0.9375, 0.4375, 0.9688, 0.4078, 0.9688, 0.241, 0.5073, 0.2143, 0.5076, 0.2188, 0.5, 0.25, 0.5, 0.2143, 0.5076, 0.1875, 0.5079, 0.1875, 0.5, 0.2188, 0.5, 0.1875, 0.5079, 0.1608, 0.5082, 0.1563, 0.5, 0.1875, 0.5, 0.75, 0.6875, 0.7813, 0.6875, 0.7813, 0.75, 0.75, 0.75, 0.7813, 0.6875, 0.8125, 0.6875, 0.8125, 0.75, 0.7813, 0.75, 0.8125, 0.6875, 0.8438, 0.6875, 0.8438, 0.75, 0.8125, 0.75, 0.75, 0.5625, 0.7813, 0.5625, 0.7812, 0.625, 0.75, 0.625, 0.7813, 0.5625, 0.8125, 0.5625, 0.8125, 0.625, 0.7812, 0.625, 0.8125, 0.5625, 0.8438, 0.5625, 0.8438, 0.625, 0.8125, 0.625, 0.125, 0.6875, 0.1563, 0.6875, 0.1563, 0.75, 0.125, 0.75, 0.1563, 0.6875, 0.1875, 0.6875, 0.1875, 0.75, 0.1563, 0.75, 0.1875, 0.6875, 0.2188, 0.6875, 0.2188, 0.75, 0.1875, 0.75, 0.4375, 0.9063, 0.4375, 0.875, 0.4375, 0.875, 0.4375, 0.9063, 0.4375, 0.9063, 0.4978, 0.9063, 0.4926, 0.9169, 0.4826, 0.9375, 0.4375, 0.9375, 0.4375, 0.9375, 0.4826, 0.9375, 0.4954, 0.9688, 0.4375, 0.9688, 0.5625, 0.875, 0.625, 0.875, 0.625, 0.9063, 0.5625, 0.9063, 0.5625, 0.9063, 0.625, 0.9063, 0.625, 0.9375, 0.5625, 0.9375, 0.5625, 0.9375, 0.625, 0.9375, 0.625, 0.9688, 0.5625, 0.9688, 0.5625, 0.25, 0.625, 0.25, 0.625, 0.2812, 0.5625, 0.2812, 0.5625, 0.2812, 0.625, 0.2812, 0.625, 0.3125, 0.5625, 0.3125, 0.5625, 0.3125, 0.625, 0.3125, 0.625, 0.3438, 0.5625, 0.3438, 0.4375, 0.25, 0.5, 0.25, 0.5, 0.2812, 0.4375, 0.2812, 0.4375, 0.2812, 0.5, 0.2812, 0.5, 0.3125, 0.4375, 0.3125, 0.4375, 0.3125, 0.5, 0.3125, 0.5, 0.3438, 0.4375, 0.3438, 0.8125, 0.5, 0.8438, 0.5, 0.8438, 0.5625, 0.8125, 0.5625, 0.625, 0.9624, 0.625, 0.9375, 0.625, 0.9062, 0.625, 0.9199, 0.625, 0.9199, 0.625, 0.9062, 0.625, 0.875, 0.625, 0.875, 0.7148, 0.8301, 0.2134, 0.6174, 0.1875, 0.6171, 0.7998, 0.7876, 0.7998, 0.7876, 0.1875, 0.6171, 0.157, 0.6168, 0.8353, 0.7698, 0.2188, 0.625, 0.2134, 0.6174, 0.2422, 0.6177, 0.25, 0.625, 0.625, 0.9802, 0.625, 0.9704, 0.625, 0.9375, 0.625, 0.9624, 0.8353, 0.7698, 0.157, 0.6168, 0.1328, 0.6166, 0.875, 0.75, 0.1563, 0.625, 0.157, 0.6168, 0.1875, 0.6171, 0.1875, 0.625, 0.1875, 0.625, 0.1875, 0.6171, 0.2134, 0.6174, 0.2188, 0.625, 0.7813, 0.5, 0.8125, 0.5, 0.8125, 0.5625, 0.7813, 0.5625, 0.75, 0.5, 0.7813, 0.5, 0.7813, 0.5625, 0.75, 0.5625, 0.5, 0.125, 0.5625, 0.125, 0.5625, 0.1875, 0.5, 0.1875, 0.4078, 0.125, 0.4375, 0.125, 0.4375, 0.1875, 0.4078, 0.1875, 0.1341, 0.5085, 0.1334, 0.5625, 0.125, 0.5625, 0.125, 0.5, 0.8438, 0.5, 0.875, 0.5, 0.875, 0.5625, 0.8438, 0.5625, 0.4375, 0.125, 0.5, 0.125, 0.5, 0.1875, 0.4375, 0.1875, 0.5625, 0.125, 0.625, 0.125, 0.625, 0.1875, 0.5625, 0.1875, 0.1875, 0.625, 0.2188, 0.625, 0.2188, 0.6875, 0.1875, 0.6875, 0.875, 0.6138, 0.1334, 0.5625, 0.1341, 0.5085, 0.875, 0.5, 0.875, 0.6138, 0.875, 0.625, 0.875, 0.75, 0.875, 0.75, 0.1563, 0.625, 0.1875, 0.625, 0.1875, 0.6875, 0.1563, 0.6875, 0.125, 0.625, 0.1563, 0.625, 0.1563, 0.6875, 0.125, 0.6875, 0.8125, 0.625, 0.8438, 0.625, 0.8438, 0.6875, 0.8125, 0.6875, 0.7812, 0.625, 0.8125, 0.625, 0.8125, 0.6875, 0.7813, 0.6875, 0.75, 0.625, 0.7812, 0.625, 0.7813, 0.6875, 0.75, 0.6875, 0.5, 0.0, 0.5625, 0.0, 0.5625, 0.0625, 0.5, 0.0625, 0.4078, 0.0, 0.4375, 0.0, 0.4375, 0.0625, 0.4078, 0.0625, 0.8438, 0.625, 0.875, 0.625, 0.875, 0.6875, 0.8438, 0.6875, 0.2188, 0.625, 0.25, 0.625, 0.25, 0.6875, 0.2188, 0.6875, 0.5625, 0.0, 0.625, 0.0, 0.625, 0.0625, 0.5625, 0.0625, 0.4375, 0.0, 0.5, 0.0, 0.5, 0.0625, 0.4375, 0.0625, 0.625, 0.3483, 0.625, 0.3438, 0.625, 0.3125, 0.625, 0.3101, 0.625, 0.3101, 0.625, 0.3125, 0.625, 0.2723, 0.625, 0.2652, 0.625, 0.2652, 0.625, 0.2723, 0.625, 0.25, 0.625, 0.25, 0.8598, 0.5, 0.1608, 0.5082, 0.1875, 0.5079, 0.8149, 0.5, 0.8149, 0.5, 0.1875, 0.5079, 0.2143, 0.5076, 0.7767, 0.5, 0.7767, 0.5, 0.2143, 0.5076, 0.241, 0.5073, 0.75, 0.5, 0.5465, 0.9179, 0.5434, 0.938, 0.5312, 0.9375, 0.5312, 0.9062, 0.5627, 0.9171, 0.5465, 0.9179, 0.5312, 0.9062, 0.5625, 0.9062, 0.5717, 0.9186, 0.5627, 0.9171, 0.5625, 0.9062, 0.5781, 0.9062, 0.5434, 0.938, 0.5459, 0.9625, 0.5312, 0.9777, 0.5312, 0.9375, 0.565, 0.9643, 0.5716, 0.964, 0.5781, 0.9777, 0.5625, 0.9777, 0.5459, 0.9625, 0.565, 0.9643, 0.5625, 0.9777, 0.5312, 0.9777, 0.5716, 0.964, 0.5724, 0.938, 0.5781, 0.9375, 0.5781, 0.9777, 0.5724, 0.938, 0.5717, 0.9186, 0.5781, 0.9062, 0.5781, 0.9375, 0.4375, 0.0, 0.4532, 1.06e-05, 0.4532, 0.125, 0.4375, 0.125, 0.4375, 0.9375, 0.4532, 0.9375, 0.4532, 0.9777, 0.4375, 0.9777, 0.4375, 0.25, 0.4532, 0.25, 0.4532, 0.2723, 0.4375, 0.2723, 0.4375, 0.3125, 0.4532, 0.3125, 0.4532, 0.3438, 0.4375, 0.3438, 0.4375, 0.875, 0.4532, 0.875, 0.4532, 0.9062, 0.4375, 0.9062, 0.4375, 0.9062, 0.4532, 0.9062, 0.4532, 0.9375, 0.4375, 0.9375, 0.4375, 0.2723, 0.4532, 0.2723, 0.4532, 0.3125, 0.4375, 0.3125, 0.4375, 0.3438, 0.4532, 0.3438, 0.4532, 0.375, 0.4375, 0.375, 0.4375, 0.125, 0.4532, 0.125, 0.4532, 0.25, 0.4375, 0.25, 0.4375, 0.9777, 0.4532, 0.9777, 0.4532, 1.0, 0.4375, 1.0, 0.875, 0.625, 0.875, 0.5, 0.875, 0.5, 0.875, 0.625, 0.5938, 0.25, 0.5938, 0.125, 0.5938, 0.125, 0.5938, 0.25, 0.5938, 0.125, 0.5938, 0.0, 0.5938, 0.0, 0.5938, 0.125, 0.5938, 0.0, 0.5938, 0.0, 0.5938, 0.0, 0.5938, 0.0, 0.6094, 0.25, 0.5938, 0.25, 0.5938, 0.25, 0.6094, 0.25, 0.6094, 1.0, 0.625, 1.0, 0.625, 1.0, 0.6094, 1.0, 0.625, 0.25, 0.6094, 0.25, 0.6094, 0.25, 0.625, 0.25, 0.875, 0.75, 0.875, 0.625, 0.875, 0.625, 0.875, 0.75, 0.5938, 0.25, 0.5938, 0.125, 0.5938, 0.125, 0.5938, 0.25, 0.875, 0.75, 0.875, 0.625, 0.875, 0.625, 0.875, 0.75, 0.6094, 0.125, 0.5938, 0.125, 0.5938, 0.125, 0.6094, 0.125, 0.5938, 0.125, 0.6094, 0.125, 0.6094, 0.125, 0.5938, 0.125, 0.5938, 0.25, 0.5938, 0.25, 0.5938, 0.25, 0.5938, 0.25, 0.875, 0.75, 0.875, 0.625, 0.875, 0.625, 0.875, 0.75, 0.875, 0.5, 0.875, 0.5, 0.875, 0.5, 0.875, 0.5, 0.6094, 0.0, 0.5938, 0.0, 0.5938, 0.0, 0.6094, 0.0, 0.875, 0.75, 0.875, 0.625, 0.875, 0.625, 0.875, 0.75, 0.625, 0.25, 0.6094, 0.25, 0.6094, 0.25, 0.625, 0.25, 0.6094, 1.0, 0.625, 1.0, 0.625, 1.0, 0.6094, 1.0, 0.6094, 0.25, 0.5938, 0.25, 0.5938, 0.25, 0.6094, 0.25, 0.5938, 0.25, 0.5938, 0.125, 0.5938, 0.125, 0.5938, 0.25, 0.875, 0.625, 0.875, 0.5, 0.875, 0.5, 0.875, 0.625, 0.5938, 0.125, 0.5938, 0.0, 0.5938, 0.0, 0.5938, 0.125, 0.875, 0.75, 0.875, 0.75, 0.875, 0.75, 0.875, 0.75, 0.625, 0.0, 0.6094, 0.0, 0.6094, 0.0, 0.625, 0.0, 0.875, 0.75, 0.875, 0.75, 0.875, 0.75, 0.875, 0.75, 0.6094, 1.0, 0.625, 1.0, 0.625, 1.0, 0.6094, 1.0, 0.875, 0.75, 0.875, 0.75, 0.875, 0.75, 0.875, 0.75, 0.5938, 1.0, 0.6094, 1.0, 0.6094, 1.0, 0.5938, 1.0, 0.625, 0.0, 0.6094, 0.0, 0.6094, 0.0, 0.625, 0.0, 0.5938, 1.0, 0.6094, 1.0, 0.6094, 1.0, 0.5938, 1.0, 0.6094, 0.0, 0.5938, 0.0, 0.5938, 0.0, 0.6094, 0.0, 0.5938, 0.0, 0.5938, 0.0, 0.5938, 0.0, 0.5938, 0.0, 0.6094, 1.0, 0.625, 1.0, 0.625, 1.0, 0.6094, 1.0, 0.6094, 0.0, 0.5938, 0.0, 0.5938, 0.0, 0.6094, 0.0, 0.5938, 1.0, 0.6094, 1.0, 0.6094, 1.0, 0.5938, 1.0, 0.5938, 1.0, 0.6094, 1.0, 0.6094, 1.0, 0.5938, 1.0, 0.6094, 1.0, 0.625, 1.0, 0.625, 1.0, 0.6094, 1.0, 0.875, 0.75, 0.875, 0.75, 0.875, 0.75, 0.875, 0.75, 0.625, 0.0, 0.6094, 0.0, 0.6094, 0.0, 0.625, 0.0, 0.5938, 0.0, 0.5938, 0.0, 0.5938, 0.0, 0.5938, 0.0, 0.6094, 1.0, 0.625, 1.0, 0.625, 1.0, 0.6094, 1.0, 0.5938, 0.125, 0.5938, 0.0, 0.5938, 0.0, 0.5938, 0.125, 0.5938, 0.0, 0.6094, 0.0, 0.6094, 0.0, 0.5938, 0.0, 0.6094, 0.0, 0.625, 0.0, 0.625, 0.0, 0.6094, 0.0, 0.625, 0.125, 0.6094, 0.125, 0.6094, 0.125, 0.625, 0.125, 0.5938, 0.0, 0.6094, 0.0, 0.6094, 0.0, 0.5938, 0.0, 0.5938, 0.125, 0.5938, 0.0, 0.5938, 0.0, 0.5938, 0.125, 0.6094, 0.125, 0.5938, 0.125, 0.5938, 0.125, 0.6094, 0.125, 0.625, 0.125, 0.6094, 0.125, 0.6094, 0.125, 0.625, 0.125, 0.6094, 0.0, 0.625, 0.0, 0.625, 0.0, 0.6094, 0.0, 0.625, 0.125, 0.6094, 0.125, 0.6094, 0.125, 0.625, 0.125, 0.6094, 0.125, 0.5938, 0.125, 0.5938, 0.125, 0.6094, 0.125, 0.875, 0.75, 0.875, 0.625, 0.875, 0.625, 0.875, 0.75, 0.6094, 0.0, 0.625, 0.0, 0.625, 0.125, 0.6094, 0.125, 0.5938, 0.0, 0.6094, 0.0, 0.6094, 0.125, 0.5938, 0.125, 0.875, 0.75, 0.875, 0.625, 0.875, 0.625, 0.875, 0.75, 0.5938, 0.0, 0.6094, 0.0, 0.6094, 0.0, 0.5938, 0.0, 0.5938, 0.125, 0.5938, 0.0, 0.5938, 0.0, 0.5938, 0.125, 0.6094, 0.0, 0.625, 0.0, 0.625, 0.0, 0.6094, 0.0, 0.5938, 0.125, 0.6094, 0.125, 0.6094, 0.125, 0.5938, 0.125, 0.5938, 0.25, 0.5938, 0.125, 0.5938, 0.125, 0.5938, 0.25, 0.6094, 0.125, 0.625, 0.125, 0.625, 0.125, 0.6094, 0.125, 0.5938, 0.125, 0.6094, 0.125, 0.6094, 0.125, 0.5938, 0.125, 0.875, 0.625, 0.875, 0.5, 0.875, 0.5, 0.875, 0.625, 0.625, 0.25, 0.6094, 0.25, 0.6094, 0.25, 0.625, 0.25, 0.6094, 0.25, 0.5938, 0.25, 0.5938, 0.25, 0.6094, 0.25, 0.6094, 0.25, 0.5938, 0.25, 0.5938, 0.25, 0.6094, 0.25, 0.6094, 0.125, 0.625, 0.125, 0.625, 0.125, 0.6094, 0.125, 0.625, 0.25, 0.6094, 0.25, 0.6094, 0.25, 0.625, 0.25, 0.875, 0.625, 0.875, 0.5, 0.875, 0.5, 0.875, 0.625, 0.625, 0.25, 0.6094, 0.25, 0.6094, 0.25, 0.625, 0.25, 0.5938, 0.25, 0.6094, 0.25, 0.6094, 0.25, 0.5938, 0.25, 0.875, 0.5, 0.875, 0.5, 0.875, 0.5, 0.875, 0.5, 0.6094, 0.25, 0.625, 0.25, 0.625, 0.25, 0.6094, 0.25, 0.6094, 0.25, 0.5938, 0.25, 0.5938, 0.25, 0.6094, 0.25, 0.5938, 0.25, 0.6094, 0.25, 0.6094, 0.25, 0.5938, 0.25, 0.625, 0.25, 0.6094, 0.25, 0.6094, 0.25, 0.625, 0.25, 0.625, 0.25, 0.6094, 0.25, 0.6094, 0.25, 0.625, 0.25, 0.6094, 0.25, 0.625, 0.25, 0.625, 0.25, 0.6094, 0.25, 0.5938, 0.25, 0.5938, 0.25, 0.5938, 0.25, 0.5938, 0.25, 0.6094, 0.25, 0.625, 0.25, 0.625, 0.25, 0.6094, 0.25, 0.625, 0.25, 0.6094, 0.25, 0.6094, 0.25, 0.625, 0.25, 0.6094, 0.25, 0.5938, 0.25, 0.5938, 0.25, 0.6094, 0.25, 0.625, 0.25, 0.6094, 0.25, 0.6094, 0.25, 0.625, 0.25, 0.6094, 0.25, 0.5938, 0.25, 0.5938, 0.25, 0.6094, 0.25, 0.6094, 0.25, 0.5938, 0.25, 0.5938, 0.25, 0.6094, 0.25, 0.875, 0.5, 0.875, 0.5, 0.875, 0.5, 0.875, 0.5, 0.5938, 0.25, 0.6094, 0.25, 0.6094, 0.25, 0.5938, 0.25, 0.5938, 0.25, 0.5938, 0.25, 0.5938, 0.25, 0.5938, 0.25, 0.6094, 1.0, 0.625, 1.0, 0.625, 1.0, 0.6094, 1.0, 0.5938, 0.0, 0.5938, 0.0, 0.5938, 0.0, 0.5938, 0.0, 0.625, 1.0, 0.6094, 1.0, 0.6094, 1.0, 0.625, 1.0, 0.6094, 1.0, 0.5938, 1.0, 0.5938, 1.0, 0.6094, 1.0, 0.5938, 0.0, 0.5938, 0.0, 0.5938, 0.0, 0.5938, 0.0, 0.5938, 1.0, 0.6094, 1.0, 0.6094, 1.0, 0.5938, 1.0, 0.6094, 1.0, 0.5938, 1.0, 0.5938, 1.0, 0.6094, 1.0, 0.5938, 1.0, 0.6094, 1.0, 0.6094, 1.0, 0.5938, 1.0, 0.625, 1.0, 0.6094, 1.0, 0.6094, 1.0, 0.625, 1.0, 0.5938, 1.0, 0.6094, 1.0, 0.6094, 1.0, 0.5938, 1.0, 0.6094, 1.0, 0.5938, 1.0, 0.5938, 1.0, 0.6094, 1.0, 0.875, 0.75, 0.875, 0.75, 0.875, 0.75, 0.875, 0.75, 0.6094, 1.0, 0.625, 1.0, 0.625, 1.0, 0.6094, 1.0, 0.5938, 1.0, 0.6094, 1.0, 0.6094, 1.0, 0.5938, 1.0, 0.875, 0.75, 0.875, 0.75, 0.875, 0.75, 0.875, 0.75, 0.5938, 0.0, 0.5938, 0.0, 0.5938, 0.0, 0.5938, 0.0, 0.6094, 1.0, 0.625, 1.0, 0.625, 1.0, 0.6094, 1.0, 0.625, 1.0, 0.6094, 1.0, 0.6094, 1.0, 0.625, 1.0, 0.6094, 0.125, 0.625, 0.125, 0.625, 0.25, 0.6094, 0.25, 0.5938, 0.25, 0.5938, 0.125, 0.6094, 0.125, 0.6094, 0.25, 0.5938, 0.25, 0.5938, 0.125, 0.5938, 0.125, 0.5938, 0.25, 0.875, 0.625, 0.875, 0.5, 0.875, 0.5, 0.875, 0.625, 0.6094, 0.25, 0.5938, 0.25, 0.5938, 0.25, 0.6094, 0.25, 0.6094, 0.125, 0.625, 0.125, 0.625, 0.125, 0.6094, 0.125, 0.375, 0.125, 0.375, 0.25, 0.375, 0.25, 0.375, 0.125, 0.375, 0.875, 0.375, 0.9062, 0.375, 0.9062, 0.375, 0.875, 0.375, 0.9375, 0.375, 0.9777, 0.375, 0.9777, 0.375, 0.9375, 0.375, 0.3438, 0.375, 0.375, 0.375, 0.375, 0.375, 0.3438, 0.375, 0.25, 0.375, 0.2723, 0.375, 0.2723, 0.375, 0.25, 0.375, 0.9777, 0.375, 1.0, 0.375, 1.0, 0.375, 0.9777, 0.375, 0.3125, 0.375, 0.3438, 0.375, 0.3438, 0.375, 0.3125, 0.0, 0.0, 0.0, 0.0, 0.0, 0.0, 0.0, 0.0, 0.375, 0.3125, 0.375, 0.3438, 0.375, 0.3438, 0.375, 0.3125, 0.0, 0.0, 0.0, 0.0, 0.0, 0.0, 0.0, 0.0, 0.375, 0.125, 0.375, 0.25, 0.375, 0.25, 0.375, 0.125, 0.375, 0.0, 0.375, 0.125, 0.375, 0.125, 0.375, 0.0, 0.0, 0.0, 0.0, 0.0, 0.0, 0.0, 0.0, 0.0, 0.375, 0.9062, 0.375, 0.9375, 0.375, 0.9375, 0.375, 0.9062, 0.375, 0.0, 0.375, 0.125, 0.375, 0.125, 0.375, 0.0, 0.375, 0.2723, 0.375, 0.3125, 0.375, 0.3125, 0.375, 0.2723, 0.0, 0.0, 0.0, 0.0, 0.0, 0.0, 0.0, 0.0, 0.375, 0.125, 0.375, 0.25, 0.375, 0.25, 0.375, 0.125, 0.375, 0.875, 0.375, 0.9062, 0.375, 0.9062, 0.375, 0.875, 0.375, 0.9375, 0.375, 0.9777, 0.375, 0.9777, 0.375, 0.9375, 0.0, 0.0, 0.0, 0.0, 0.0, 0.0, 0.0, 0.0, 0.375, 0.2723, 0.375, 0.3125, 0.375, 0.3125, 0.375, 0.2723, 0.375, 0.0, 0.375, 0.125, 0.375, 0.125, 0.375, 0.0, 0.375, 0.9062, 0.375, 0.9375, 0.375, 0.9375, 0.375, 0.9062, 0.375, 0.9062, 0.375, 0.9375, 0.375, 0.9375, 0.375, 0.9062, 0.375, 0.0, 0.375, 0.125, 0.375, 0.125, 0.375, 0.0, 0.375, 0.2723, 0.375, 0.3125, 0.375, 0.3125, 0.375, 0.2723, 0.0, 0.0, 0.0, 0.0, 0.0, 0.0, 0.0, 0.0, 0.0, 0.0, 0.0, 0.0, 0.0, 0.0, 0.0, 0.0, 0.375, 0.3125, 0.375, 0.3438, 0.375, 0.3438, 0.375, 0.3125, 0.375, 0.9777, 0.375, 1.0, 0.375, 1.0, 0.375, 0.9777, 0.375, 0.25, 0.375, 0.2723, 0.375, 0.2723, 0.375, 0.25, 0.375, 0.3438, 0.375, 0.375, 0.375, 0.375, 0.375, 0.3438, 0.375, 0.9375, 0.375, 0.9777, 0.375, 0.9777, 0.375, 0.9375, 0.375, 0.875, 0.375, 0.9062, 0.375, 0.9062, 0.375, 0.875, 0.375, 0.125, 0.375, 0.25, 0.375, 0.25, 0.375, 0.125, 0.375, 0.9062, 0.375, 0.9375, 0.375, 0.9375, 0.375, 0.9062, 0.375, 0.0, 0.375, 0.125, 0.375, 0.125, 0.375, 0.0, 0.375, 0.2723, 0.375, 0.3125, 0.375, 0.3125, 0.375, 0.2723, 0.0, 0.0, 0.0, 0.0, 0.0, 0.0, 0.0, 0.0, 0.375, 0.125, 0.375, 0.25, 0.375, 0.25, 0.375, 0.125, 0.375, 0.875, 0.375, 0.9062, 0.375, 0.9062, 0.375, 0.875, 0.375, 0.9375, 0.375, 0.9777, 0.375, 0.9777, 0.375, 0.9375, 0.375, 0.3438, 0.375, 0.375, 0.375, 0.375, 0.375, 0.3438, 0.375, 0.3125, 0.375, 0.3438, 0.375, 0.3438, 0.375, 0.3125, 0.375, 0.9777, 0.375, 1.0, 0.375, 1.0, 0.375, 0.9777, 0.375, 0.25, 0.375, 0.2723, 0.375, 0.2723, 0.375, 0.25, 0.375, 0.3438, 0.375, 0.375, 0.375, 0.375, 0.375, 0.3438, 0.2188, 0.625, 0.25, 0.625, 0.25, 0.75, 0.2188, 0.75, 0.1473, 0.625, 0.1875, 0.625, 0.1875, 0.75, 0.1473, 0.75, 0.1875, 0.625, 0.2188, 0.625, 0.2188, 0.75, 0.1875, 0.75, 0.125, 0.625, 0.1473, 0.625, 0.1473, 0.75, 0.125, 0.75, 0.125, 0.5, 0.1473, 0.5, 0.1473, 0.625, 0.125, 0.625, 0.1875, 0.5, 0.2188, 0.5, 0.2188, 0.625, 0.1875, 0.625, 0.1473, 0.5, 0.1875, 0.5, 0.1875, 0.625, 0.1473, 0.625, 0.2188, 0.5, 0.25, 0.5, 0.25, 0.625, 0.2188, 0.625, 0.0, 0.0, 0.0, 0.0, 0.0, 0.0, 0.0, 0.0, 0.375, 0.3125, 0.375, 0.3438, 0.375, 0.3438, 0.375, 0.3125, 0.375, 0.9777, 0.375, 1.0, 0.375, 1.0, 0.375, 0.9777, 0.375, 0.25, 0.375, 0.2723, 0.375, 0.2723, 0.375, 0.25, 0.375, 0.9062, 0.375, 0.9375, 0.375, 0.9375, 0.375, 0.9062, 0.375, 0.0, 0.375, 0.125, 0.375, 0.125, 0.375, 0.0, 0.375, 0.2723, 0.375, 0.3125, 0.375, 0.3125, 0.375, 0.2723, 0.0, 0.0, 0.0, 0.0, 0.0, 0.0, 0.0, 0.0, 0.0, 0.0, 0.0, 0.0, 0.0, 0.0, 0.0, 0.0, 0.375, 0.3125, 0.375, 0.3438, 0.375, 0.3438, 0.375, 0.3125, 0.375, 0.9777, 0.375, 1.0, 0.375, 1.0, 0.375, 0.9777, 0.375, 0.25, 0.375, 0.2723, 0.375, 0.2723, 0.375, 0.25, 0.375, 0.3438, 0.375, 0.375, 0.375, 0.375, 0.375, 0.3438, 0.375, 0.9375, 0.375, 0.9777, 0.375, 0.9777, 0.375, 0.9375, 0.375, 0.875, 0.375, 0.9062, 0.375, 0.9062, 0.375, 0.875, 0.375, 0.125, 0.375, 0.25, 0.375, 0.25, 0.375, 0.125, 0.375, 0.125, 0.375, 0.25, 0.375, 0.25, 0.375, 0.125, 0.375, 0.875, 0.375, 0.9062, 0.375, 0.9062, 0.375, 0.875, 0.375, 0.9375, 0.375, 0.9777, 0.375, 0.9777, 0.375, 0.9375, 0.375, 0.3438, 0.375, 0.375, 0.375, 0.375, 0.375, 0.3438, 0.375, 0.25, 0.375, 0.2723, 0.375, 0.2723, 0.375, 0.25, 0.375, 0.9777, 0.375, 1.0, 0.375, 1.0, 0.375, 0.9777, 0.375, 0.3125, 0.375, 0.3438, 0.375, 0.3438, 0.375, 0.3125, 0.0, 0.0, 0.0, 0.0, 0.0, 0.0, 0.0, 0.0, 0.0, 0.0, 0.0, 0.0, 0.0, 0.0, 0.0, 0.0, 0.375, 0.2723, 0.375, 0.3125, 0.375, 0.3125, 0.375, 0.2723, 0.375, 0.0, 0.375, 0.125, 0.375, 0.125, 0.375, 0.0, 0.375, 0.9062, 0.375, 0.9375, 0.375, 0.9375, 0.375, 0.9062, 0.375, 0.0, 0.375, 0.125, 0.375, 0.125, 0.375, 0.0, 0.375, 0.125, 0.375, 0.25, 0.375, 0.25, 0.375, 0.125, 0.0, 0.0, 0.0, 0.0, 0.0, 0.0, 0.0, 0.0, 0.375, 0.3125, 0.375, 0.3438, 0.375, 0.3438, 0.375, 0.3125, 0.375, 0.3438, 0.375, 0.375, 0.375, 0.375, 0.375, 0.3438, 0.375, 0.9375, 0.375, 0.9777, 0.375, 0.9777, 0.375, 0.9375, 0.375, 0.2723, 0.375, 0.3125, 0.375, 0.3125, 0.375, 0.2723, 0.0, 0.0, 0.0, 0.0, 0.0, 0.0, 0.0, 0.0, 0.375, 0.25, 0.375, 0.2723, 0.375, 0.2723, 0.375, 0.25, 0.375, 0.9777, 0.375, 1.0, 0.375, 1.0, 0.375, 0.9777, 0.375, 0.9062, 0.375, 0.9375, 0.375, 0.9375, 0.375, 0.9062, 0.375, 0.875, 0.375, 0.9062, 0.375, 0.9062, 0.375, 0.875, 0.4826, 0.9375, 0.4926, 0.9169, 0.5, 0.919, 0.5, 0.9375, 0.4954, 0.9688, 0.4826, 0.9375, 0.5, 0.9375, 0.5, 0.9688, 0.4375, 0.875, 0.5, 0.875, 0.5, 0.9063, 0.4978, 0.9063, 0.4375, 0.9063, 0.5, 0.919, 0.4926, 0.9169, 0.4978, 0.9063, 0.5, 0.9063, 0.4978, 0.9063, 0.4375, 0.9063, 0.4375, 0.9063, 0.4978, 0.9063, 0.5, 0.9063, 0.4978, 0.9063, 0.4978, 0.9063, 0.5, 0.9063, 0.5, 0.875, 0.5, 0.9063, 0.5, 0.9063, 0.5, 0.875, 0.625, 0.25, 0.6094, 0.25, 0.6094, 0.25, 0.625, 0.25, 0.5938, 1.0, 0.6094, 1.0, 0.6094, 1.0, 0.5938, 1.0, 0.5938, 0.25, 0.5938, 0.125, 0.5938, 0.125, 0.5938, 0.25, 0.875, 0.75, 0.875, 0.625, 0.875, 0.625, 0.875, 0.75, 0.6094, 1.0, 0.625, 1.0, 0.625, 1.0, 0.6094, 1.0, 0.6094, 0.25, 0.5938, 0.25, 0.5938, 0.25, 0.6094, 0.25, 0.875, 0.625, 0.875, 0.5, 0.875, 0.5, 0.875, 0.625, 0.5938, 0.125, 0.5938, 0.0, 0.5938, 0.0, 0.5938, 0.125, 0.625, 0.25, 0.6094, 0.25, 0.6094, 0.25, 0.625, 0.25, 0.5938, 1.0, 0.6094, 1.0, 0.6094, 1.0, 0.5938, 1.0, 0.5938, 0.25, 0.5938, 0.125, 0.5938, 0.125, 0.5938, 0.25, 0.875, 0.75, 0.875, 0.625, 0.875, 0.625, 0.875, 0.75, 0.875, 0.625, 0.875, 0.5, 0.875, 0.5, 0.875, 0.625, 0.5938, 0.125, 0.5938, 0.0, 0.5938, 0.0, 0.5938, 0.125, 0.6094, 1.0, 0.625, 1.0, 0.625, 1.0, 0.6094, 1.0, 0.6094, 0.25, 0.5938, 0.25, 0.5938, 0.25, 0.6094, 0.25, 0.5938, 0.25, 0.5938, 0.25, 0.5938, 0.25, 0.5938, 0.25, 0.875, 0.5, 0.875, 0.5, 0.875, 0.5, 0.875, 0.5, 0.6094, 0.25, 0.5938, 0.25, 0.5938, 0.25, 0.6094, 0.25, 0.625, 0.25, 0.6094, 0.25, 0.6094, 0.25, 0.625, 0.25, 0.5938, 0.25, 0.5938, 0.25, 0.5938, 0.25, 0.5938, 0.25, 0.875, 0.5, 0.875, 0.5, 0.875, 0.5, 0.875, 0.5, 0.5938, 0.0, 0.5938, 0.0, 0.5938, 0.0, 0.5938, 0.0, 0.875, 0.75, 0.875, 0.75, 0.875, 0.75, 0.875, 0.75, 0.6094, 1.0, 0.625, 1.0, 0.625, 1.0, 0.6094, 1.0, 0.5938, 1.0, 0.6094, 1.0, 0.6094, 1.0, 0.5938, 1.0, 0.5938, 0.0, 0.5938, 0.0, 0.5938, 0.0, 0.5938, 0.0, 0.875, 0.75, 0.875, 0.75, 0.875, 0.75, 0.875, 0.75, 0.875, 0.75, 0.875, 0.75, 0.875, 0.75, 0.875, 0.75, 0.875, 0.5, 0.875, 0.5, 0.875, 0.5, 0.875, 0.5, 0.875, 0.75, 0.875, 0.625, 0.875, 0.625, 0.875, 0.75, 0.5938, 0.25, 0.5938, 0.25, 0.5938, 0.25, 0.5938, 0.25, 0.5938, 0.0, 0.5938, 0.0, 0.5938, 0.0, 0.5938, 0.0, 0.5938, 0.125, 0.5938, 0.0, 0.5938, 0.0, 0.5938, 0.125, 0.5938, 0.25, 0.5938, 0.125, 0.5938, 0.125, 0.5938, 0.25, 0.875, 0.625, 0.875, 0.5, 0.875, 0.5, 0.875, 0.625, 0.5938, 0.125, 0.5938, 0.0, 0.5938, 0.0, 0.5938, 0.125, 0.5938, 0.0, 0.6094, 0.0, 0.6094, 0.0, 0.5938, 0.0, 0.625, 0.125, 0.6094, 0.125, 0.6094, 0.125, 0.625, 0.125, 0.6094, 0.0, 0.625, 0.0, 0.625, 0.0, 0.6094, 0.0, 0.6094, 0.125, 0.5938, 0.125, 0.5938, 0.125, 0.6094, 0.125, 0.875, 0.75, 0.875, 0.625, 0.875, 0.625, 0.875, 0.75, 0.875, 0.625, 0.875, 0.5, 0.875, 0.5, 0.875, 0.625, 0.625, 0.25, 0.6094, 0.25, 0.6094, 0.25, 0.625, 0.25, 0.6094, 0.125, 0.625, 0.125, 0.625, 0.125, 0.6094, 0.125, 0.6094, 0.25, 0.5938, 0.25, 0.5938, 0.25, 0.6094, 0.25, 0.5938, 0.125, 0.6094, 0.125, 0.6094, 0.125, 0.5938, 0.125, 0.5938, 0.25, 0.5938, 0.125, 0.5938, 0.125, 0.5938, 0.25, 0.625, 0.25, 0.6094, 0.25, 0.6094, 0.25, 0.625, 0.25, 0.6094, 0.25, 0.5938, 0.25, 0.5938, 0.25, 0.6094, 0.25, 0.875, 0.625, 0.875, 0.5, 0.875, 0.5, 0.875, 0.625, 0.6094, 0.125, 0.625, 0.125, 0.625, 0.125, 0.6094, 0.125, 0.5938, 0.25, 0.5938, 0.125, 0.5938, 0.125, 0.5938, 0.25, 0.5938, 0.125, 0.6094, 0.125, 0.6094, 0.125, 0.5938, 0.125, 0.875, 0.75, 0.875, 0.625, 0.875, 0.625, 0.875, 0.75, 0.6094, 0.125, 0.5938, 0.125, 0.5938, 0.125, 0.6094, 0.125, 0.625, 0.125, 0.6094, 0.125, 0.6094, 0.125, 0.625, 0.125, 0.6094, 0.0, 0.625, 0.0, 0.625, 0.0, 0.6094, 0.0, 0.5938, 0.0, 0.6094, 0.0, 0.6094, 0.0, 0.5938, 0.0, 0.5938, 0.125, 0.5938, 0.0, 0.5938, 0.0, 0.5938, 0.125, 0.5938, 0.0, 0.5938, 0.0, 0.5938, 0.0, 0.5938, 0.0, 0.875, 0.75, 0.875, 0.75, 0.875, 0.75, 0.875, 0.75, 0.5938, 1.0, 0.6094, 1.0, 0.6094, 1.0, 0.5938, 1.0, 0.6094, 1.0, 0.625, 1.0, 0.625, 1.0, 0.6094, 1.0, 0.875, 0.75, 0.875, 0.75, 0.875, 0.75, 0.875, 0.75, 0.5938, 0.0, 0.5938, 0.0, 0.5938, 0.0, 0.5938, 0.0, 0.5938, 0.0, 0.5938, 0.0, 0.5938, 0.0, 0.5938, 0.0, 0.875, 0.75, 0.875, 0.75, 0.875, 0.75, 0.875, 0.75, 0.5938, 0.125, 0.5938, 0.0, 0.5938, 0.0, 0.5938, 0.125, 0.875, 0.625, 0.875, 0.5, 0.875, 0.5, 0.875, 0.625, 0.5938, 0.25, 0.5938, 0.125, 0.5938, 0.125, 0.5938, 0.25, 0.6094, 0.25, 0.5938, 0.25, 0.5938, 0.25, 0.6094, 0.25, 0.625, 0.25, 0.6094, 0.25, 0.6094, 0.25, 0.625, 0.25, 0.875, 0.75, 0.875, 0.625, 0.875, 0.625, 0.875, 0.75, 0.375, 0.0, 0.4078, 0.0, 0.4078, 0.0625, 0.375, 0.0625, 0.375, 0.125, 0.4078, 0.125, 0.4078, 0.1875, 0.375, 0.1875, 0.375, 0.9375, 0.4035, 0.9375, 0.4078, 0.9375, 0.4078, 0.9688, 0.375, 0.9688, 0.375, 0.9063, 0.396, 0.9063, 0.4035, 0.9375, 0.375, 0.9375, 0.375, 0.875, 0.3965, 0.875, 0.396, 0.9063, 0.375, 0.9063, 0.375, 0.3125, 0.4078, 0.3125, 0.4078, 0.3438, 0.375, 0.3438, 0.375, 0.2812, 0.4078, 0.2812, 0.4078, 0.3125, 0.375, 0.3125, 0.375, 0.25, 0.4078, 0.25, 0.4078, 0.2812, 0.375, 0.2812, 0.375, 0.0625, 0.4078, 0.0625, 0.4078, 0.125, 0.375, 0.125, 0.375, 0.1875, 0.4078, 0.1875, 0.4078, 0.25, 0.375, 0.25, 0.375, 0.3438, 0.4078, 0.3438, 0.4078, 0.375, 0.375, 0.375, 0.375, 0.9688, 0.4078, 0.9688, 0.4078, 1.0, 0.375, 1.0, 0.4035, 0.9375, 0.396, 0.9063, 0.4078, 0.9063, 0.4078, 0.9375, 0.4193, 0.9063, 0.4212, 0.875, 0.4375, 0.875, 0.4375, 0.9063, 0.396, 0.9063, 0.3965, 0.875, 0.4078, 0.875, 0.4078, 0.9063, 0.4119, 0.9375, 0.4193, 0.9063, 0.4375, 0.9063, 0.4375, 0.9375])
me_cube.materials.append(mat_material)
me_cube.use_remesh_preserve_volume = False
me_cube.use_remesh_preserve_attributes = False
me_cube.use_mirror_vertex_groups = False
me_cube.update()

# ---- objects
ob_cube = bpy.data.objects.new('Cube', me_cube)
ob_light = bpy.data.objects.new('Light', light_light)
ob_camera = bpy.data.objects.new('Camera', cam_camera)
ob_empty = bpy.data.objects.new('Empty', None)
ob_empty_001 = bpy.data.objects.new('Empty.001', None)
ob_empty_002 = bpy.data.objects.new('Empty.002', None)
ob_empty_003 = bpy.data.objects.new('Empty.003', None)
ob_empty_004 = bpy.data.objects.new('Empty.004', None)

# ---- transforms, parenting, visibility, modifiers, constraints
ob_cube.location = (0.0, 0.0, 1.64)
ob_cube.lock_rotations_4d = False
ob_cube.empty_display_type = 'ARROWS'
ob_cube.lineart.crease_threshold = 0.0
_m = ob_cube.modifiers.new('Mirror', 'MIRROR')
_m.use_clip = True
ob_light.location = (2.301, -4.533, 5.128)
ob_light.rotation_euler = (0.6503, 0.05522, 1.866)
ob_light.lock_rotations_4d = False
ob_light.empty_display_type = 'ARROWS'
ob_light.color = (0.0, 0.0, 0.0, 0.0)
ob_light.lineart.crease_threshold = 0.0
ob_camera.location = (7.359, -6.926, 4.958)
ob_camera.rotation_euler = (1.109, 0.0, 0.8149)
ob_camera.lock_rotations_4d = False
ob_camera.empty_display_type = 'ARROWS'
ob_camera.color = (0.0, 0.0, 0.0, 0.0)
ob_camera.display_type = 'WIRE'
ob_camera.lineart.crease_threshold = 0.0
ob_empty.location = (0.8857, 2.172, 1.639)
ob_empty.rotation_euler = (1.571, 0.0, 0.0)
ob_empty.empty_display_type = 'IMAGE'
ob_empty.empty_display_size = 5.0
ob_empty.use_empty_image_alpha = True
ob_empty.color = (1.0, 1.0, 1.0, 0.4882)
ob_empty_001.location = (3.812, 0.1161, 1.642)
ob_empty_001.rotation_euler = (1.571, 0.0, 1.571)
ob_empty_001.empty_display_type = 'IMAGE'
ob_empty_001.empty_display_size = 5.0
ob_empty_001.use_empty_image_alpha = True
ob_empty_001.color = (1.0, 1.0, 1.0, 0.4882)
ob_empty_002.location = (-0.8015, -2.774, 0.0)
ob_empty_002.rotation_euler = (1.571, 0.0, 0.0)
ob_empty_002.empty_display_type = 'IMAGE'
ob_empty_002.empty_display_size = 5.0
ob_empty_002.use_empty_image_alpha = True
ob_empty_002.color = (1.0, 1.0, 1.0, 0.4882)
ob_empty_003.location = (-1.355, 0.09641, 0.6021)
ob_empty_003.rotation_euler = (0.0, 3.142, 1.514)
ob_empty_003.scale = (0.09092, 0.09092, 0.09092)
ob_empty_003.empty_display_type = 'IMAGE'
ob_empty_003.empty_display_size = 5.0
ob_empty_003.use_empty_image_alpha = True
ob_empty_003.color = (1.0, 1.0, 1.0, 0.5306)
ob_empty_004.location = (0.0, -0.3517, 3.027)
ob_empty_004.rotation_euler = (1.571, -0.0, -0.0)
ob_empty_004.scale = (0.1082, 0.1082, 0.1082)
ob_empty_004.empty_display_type = 'IMAGE'
ob_empty_004.empty_display_size = 5.0
ob_empty_004.use_empty_image_alpha = True
ob_empty_004.color = (1.0, 1.0, 1.0, 0.1552)

# ---- collection membership
col_collection.objects.link(ob_cube)
col_collection.objects.link(ob_light)
col_collection.objects.link(ob_camera)
col_collection.objects.link(ob_empty)
col_collection.objects.link(ob_empty_001)
col_collection.objects.link(ob_empty_002)
col_collection.objects.link(ob_empty_003)
col_collection.objects.link(ob_empty_004)

# ---- scene / render settings (as saved in the file)
scene.camera = ob_camera
scene.frame_start = 1; scene.frame_end = 250; scene.frame_set(1)
scene.render.engine = 'BLENDER_EEVEE_NEXT'
scene.cycles.sampling_pattern = 'TABULATED_SOBOL'
scene.cycles.use_light_tree = False
scene.view_settings.view_transform = 'Filmic'
bpy.context.view_layer.update()
